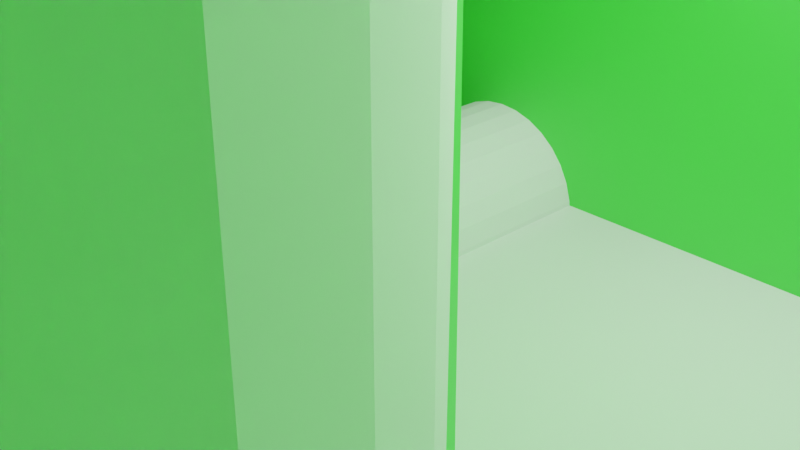 # Source: blend.blend  (saved by Blender 2.81.16; exported with 4.5.12 LTS)
import bpy
from mathutils import Matrix  # noqa: F401  (used for matrix-valued properties, if any)

bpy.ops.wm.read_factory_settings(use_empty=True)
scene = bpy.context.scene
scene.name = 'Scene'

# ---- collections
col_collection = bpy.data.collections.new('Collection'); scene.collection.children.link(col_collection)

# ---- materials (node trees are filled in below, after node groups)
mat_material_002 = bpy.data.materials.new('Material.002')
mat_material_002.use_transparent_shadow = False
mat_material_002.diffuse_color = (0.1277, 0.8, 0.2034, 1.0)
mat_material_001 = bpy.data.materials.new('Material.001')
mat_material_001.use_transparent_shadow = False
mat_material_001.diffuse_color = (0.3248, 0.8, 0.2794, 1.0)

# ---- material node trees
mat_material_002.use_nodes = True; mat_material_002.node_tree.nodes.clear()
_N = mat_material_002.node_tree.nodes; _L = mat_material_002.node_tree.links
n0 = _N.new('ShaderNodeOutputMaterial'); n0.name = 'Material Output'; n0.location = (300, 300)
n1 = _N.new('ShaderNodeBsdfPrincipled'); n1.name = 'Principled BSDF'; n1.location = (10, 300)
n1.distribution = 'GGX'
n1.subsurface_method = 'BURLEY'
n1.inputs[3].default_value = 1.45
n1.inputs[27].default_value = (0.0, 0.0, 0.0, 1.0)
n1.inputs[28].default_value = 1.0
_L.new(n1.outputs[0], n0.inputs[0])
n0.is_active_output = True
mat_material_001.use_nodes = True; mat_material_001.node_tree.nodes.clear()
_N = mat_material_001.node_tree.nodes; _L = mat_material_001.node_tree.links
n0 = _N.new('ShaderNodeOutputMaterial'); n0.name = 'Material Output'; n0.location = (300, 300)
n1 = _N.new('ShaderNodeBsdfPrincipled'); n1.name = 'Principled BSDF'; n1.location = (10, 300)
n1.distribution = 'GGX'
n1.subsurface_method = 'BURLEY'
n1.inputs[0].default_value = (0.1412, 0.8, 0.1315, 1.0)
n1.inputs[3].default_value = 1.45
n1.inputs[27].default_value = (0.0, 0.0, 0.0, 1.0)
n1.inputs[28].default_value = 1.0
_L.new(n1.outputs[0], n0.inputs[0])
n0.is_active_output = True

# ---- world
world_world = bpy.data.worlds.new('World'); scene.world = world_world
world_world.use_nodes = True; world_world.node_tree.nodes.clear()
_N = world_world.node_tree.nodes; _L = world_world.node_tree.links
n0 = _N.new('ShaderNodeOutputWorld'); n0.name = 'World Output'; n0.location = (300, 300)
n1 = _N.new('ShaderNodeBackground'); n1.name = 'Background'; n1.location = (10, 300)
n1.inputs[0].default_value = (0.05088, 0.05088, 0.05088, 1.0)
_L.new(n1.outputs[0], n0.inputs[0])
n0.is_active_output = True
world_world.color = (0.05088, 0.05088, 0.05088)
world_world.use_sun_shadow = False
world_world.sun_shadow_jitter_overblur = 0.0

# ---- cameras
cam_camera = bpy.data.cameras.new('Camera')
cam_camera.clip_end = 100.0
cam_camera.ortho_scale = 7.314

# ---- lights
light_light = bpy.data.lights.new('Light', 'POINT')
light_light.transmission_factor = 0.0
light_light.energy = 1000.0
light_light.shadow_soft_size = 0.1
light_light.shadow_maximum_resolution = 0.006
light_light.use_absolute_resolution = True

# ---- meshes
me_cylinder = bpy.data.meshes.new('Cylinder')
me_cylinder.from_pydata([(-8.033e-08, 2.5, -1.0), (-8.033e-08, 2.5, 1.0), (0.4877, 2.452, -1.0), (0.4877, 2.452, 1.0), (0.9567, 2.31, -1.0), (0.9567, 2.31, 1.0), (1.389, 2.079, -1.0), (1.389, 2.079, 1.0), (1.768, 1.768, -1.0), (1.768, 1.768, 1.0), (2.079, 1.389, -1.0), (2.079, 1.389, 1.0), (2.31, 0.9567, -1.0), (2.31, 0.9567, 1.0), (2.452, 0.4877, -1.0), (2.452, 0.4877, 1.0), (2.5, -1.242e-06, -1.0), (2.5, -1.242e-06, 1.0), (2.452, -0.4877, -1.0), (2.452, -0.4877, 1.0), (2.31, -0.9567, -1.0), (2.31, -0.9567, 1.0), (2.079, -1.389, -1.0), (2.079, -1.389, 1.0), (1.768, -1.768, -1.0), (1.768, -1.768, 1.0), (1.389, -2.079, -1.0), (1.389, -2.079, 1.0), (0.9567, -2.31, -1.0), (0.9567, -2.31, 1.0), (0.4877, -2.452, -1.0), (0.4877, -2.452, 1.0), (-8.949e-07, -2.5, -1.0), (-8.949e-07, -2.5, 1.0), (-0.4877, -2.452, -1.0), (-0.4877, -2.452, 1.0), (-0.9567, -2.31, -1.0), (-0.9567, -2.31, 1.0), (-1.389, -2.079, -1.0), (-1.389, -2.079, 1.0), (-1.768, -1.768, -1.0), (-1.768, -1.768, 1.0), (-2.079, -1.389, -1.0), (-2.079, -1.389, 1.0), (-2.31, -0.9567, -1.0), (-2.31, -0.9567, 1.0), (-2.452, -0.4877, -1.0), (-2.452, -0.4877, 1.0), (-2.5, 9.835e-07, -1.0), (-2.5, 9.835e-07, 1.0), (-2.452, 0.4877, -1.0), (-2.452, 0.4877, 1.0), (-2.31, 0.9567, -1.0), (-2.31, 0.9567, 1.0), (-2.079, 1.389, -1.0), (-2.079, 1.389, 1.0), (-1.768, 1.768, -1.0), (-1.768, 1.768, 1.0), (-1.389, 2.079, -1.0), (-1.389, 2.079, 1.0), (-0.9567, 2.31, -1.0), (-0.9567, 2.31, 1.0), (-0.4877, 2.452, -1.0), (-0.4877, 2.452, 1.0), (3.031e-06, 4.75, -1.35), (0.9267, 4.659, -1.35), (1.818, 4.388, -1.35), (2.639, 3.949, -1.35), (3.359, 3.359, -1.35), (3.949, 2.639, -1.35), (4.388, 1.818, -1.35), (4.659, 0.9267, -1.35), (4.75, 2.36e-07, -1.35), (4.659, -0.9267, -1.35), (4.388, -1.818, -1.35), (3.949, -2.639, -1.35), (3.359, -3.359, -1.35), (2.639, -3.949, -1.35), (1.818, -4.388, -1.35), (0.9267, -4.659, -1.35), (1.483e-06, -4.75, -1.35), (-0.9267, -4.659, -1.35), (-1.818, -4.388, -1.35), (-2.639, -3.949, -1.35), (-3.359, -3.359, -1.35), (-3.949, -2.639, -1.35), (-4.388, -1.818, -1.35), (-4.659, -0.9267, -1.35), (-4.75, 4.464e-06, -1.35), (-4.659, 0.9267, -1.35), (-4.388, 1.818, -1.35), (-3.949, 2.639, -1.35), (-3.359, 3.359, -1.35), (-2.639, 3.949, -1.35), (-1.818, 4.388, -1.35), (-0.9267, 4.659, -1.35), (-3.015e-06, 4.75, -3.937), (0.9267, 4.659, -3.937), (1.818, 4.388, -3.937), (2.639, 3.949, -3.937), (3.359, 3.359, -3.937), (3.949, 2.639, -3.937), (4.388, 1.818, -3.937), (4.659, 0.9267, -3.937), (4.75, 2.36e-07, -3.937), (4.659, -0.9267, -3.937), (4.388, -1.818, -3.937), (3.949, -2.639, -3.937), (3.359, -3.359, -3.937), (2.639, -3.949, -3.937), (1.818, -4.388, -3.937), (0.9267, -4.659, -3.937), (-4.563e-06, -4.75, -3.937), (-0.9267, -4.659, -3.937), (-1.818, -4.388, -3.937), (-2.639, -3.949, -3.937), (-3.359, -3.359, -3.937), (-3.949, -2.639, -3.937), (-4.388, -1.818, -3.937), (-4.659, -0.9267, -3.937), (-4.75, 4.464e-06, -3.937), (-4.659, 0.9267, -3.937), (-4.388, 1.818, -3.937), (-3.949, 2.639, -3.937), (-3.359, 3.359, -3.937), (-2.639, 3.949, -3.937), (-1.818, 4.388, -3.937), (-0.9267, 4.659, -3.937)], [], [(0, 1, 3, 2), (2, 3, 5, 4), (4, 5, 7, 6), (6, 7, 9, 8), (8, 9, 11, 10), (10, 11, 13, 12), (12, 13, 15, 14), (14, 15, 17, 16), (16, 17, 19, 18), (18, 19, 21, 20), (20, 21, 23, 22), (22, 23, 25, 24), (24, 25, 27, 26), (26, 27, 29, 28), (28, 29, 31, 30), (30, 31, 33, 32), (32, 33, 35, 34), (34, 35, 37, 36), (36, 37, 39, 38), (38, 39, 41, 40), (40, 41, 43, 42), (42, 43, 45, 44), (44, 45, 47, 46), (46, 47, 49, 48), (48, 49, 51, 50), (50, 51, 53, 52), (52, 53, 55, 54), (54, 55, 57, 56), (56, 57, 59, 58), (58, 59, 61, 60), (3, 1, 63, 61, 59, 57, 55, 53, 51, 49, 47, 45, 43, 41, 39, 37, 35, 33, 31, 29, 27, 25, 23, 21, 19, 17, 15, 13, 11, 9, 7, 5), (60, 61, 63, 62), (62, 63, 1, 0), (8, 10, 69, 68), (88, 89, 121, 120), (26, 28, 78, 77), (44, 46, 87, 86), (0, 2, 65, 64), (62, 0, 64, 95), (18, 20, 74, 73), (36, 38, 83, 82), (54, 56, 92, 91), (10, 12, 70, 69), (28, 30, 79, 78), (46, 48, 88, 87), (2, 4, 66, 65), (20, 22, 75, 74), (38, 40, 84, 83), (56, 58, 93, 92), (12, 14, 71, 70), (30, 32, 80, 79), (48, 50, 89, 88), (4, 6, 67, 66), (22, 24, 76, 75), (40, 42, 85, 84), (58, 60, 94, 93), (14, 16, 72, 71), (32, 34, 81, 80), (50, 52, 90, 89), (6, 8, 68, 67), (24, 26, 77, 76), (42, 44, 86, 85), (60, 62, 95, 94), (16, 18, 73, 72), (34, 36, 82, 81), (52, 54, 91, 90), (96, 97, 98, 99, 100, 101, 102, 103, 104, 105, 106, 107, 108, 109, 110, 111, 112, 113, 114, 115, 116, 117, 118, 119, 120, 121, 122, 123, 124, 125, 126, 127), (75, 76, 108, 107), (89, 90, 122, 121), (76, 77, 109, 108), (90, 91, 123, 122), (77, 78, 110, 109), (64, 65, 97, 96), (91, 92, 124, 123), (78, 79, 111, 110), (65, 66, 98, 97), (92, 93, 125, 124), (79, 80, 112, 111), (66, 67, 99, 98), (93, 94, 126, 125), (80, 81, 113, 112), (67, 68, 100, 99), (94, 95, 127, 126), (81, 82, 114, 113), (68, 69, 101, 100), (95, 64, 96, 127), (82, 83, 115, 114), (69, 70, 102, 101), (83, 84, 116, 115), (70, 71, 103, 102), (84, 85, 117, 116), (71, 72, 104, 103), (85, 86, 118, 117), (72, 73, 105, 104), (86, 87, 119, 118), (73, 74, 106, 105), (87, 88, 120, 119), (74, 75, 107, 106)])
_uv = me_cylinder.uv_layers.new(name='UVMap')
_uv.uv.foreach_set('vector', [1.0, 0.5, 1.0, 1.0, 0.9688, 1.0, 0.9688, 0.5, 0.9688, 0.5, 0.9688, 1.0, 0.9375, 1.0, 0.9375, 0.5, 0.9375, 0.5, 0.9375, 1.0, 0.9062, 1.0, 0.9062, 0.5, 0.9062, 0.5, 0.9062, 1.0, 0.875, 1.0, 0.875, 0.5, 0.875, 0.5, 0.875, 1.0, 0.8438, 1.0, 0.8438, 0.5, 0.8438, 0.5, 0.8438, 1.0, 0.8125, 1.0, 0.8125, 0.5, 0.8125, 0.5, 0.8125, 1.0, 0.7812, 1.0, 0.7812, 0.5, 0.7812, 0.5, 0.7812, 1.0, 0.75, 1.0, 0.75, 0.5, 0.75, 0.5, 0.75, 1.0, 0.7188, 1.0, 0.7188, 0.5, 0.7188, 0.5, 0.7188, 1.0, 0.6875, 1.0, 0.6875, 0.5, 0.6875, 0.5, 0.6875, 1.0, 0.6562, 1.0, 0.6562, 0.5, 0.6562, 0.5, 0.6562, 1.0, 0.625, 1.0, 0.625, 0.5, 0.625, 0.5, 0.625, 1.0, 0.5938, 1.0, 0.5938, 0.5, 0.5938, 0.5, 0.5938, 1.0, 0.5625, 1.0, 0.5625, 0.5, 0.5625, 0.5, 0.5625, 1.0, 0.5312, 1.0, 0.5312, 0.5, 0.5312, 0.5, 0.5312, 1.0, 0.5, 1.0, 0.5, 0.5, 0.5, 0.5, 0.5, 1.0, 0.4688, 1.0, 0.4688, 0.5, 0.4688, 0.5, 0.4688, 1.0, 0.4375, 1.0, 0.4375, 0.5, 0.4375, 0.5, 0.4375, 1.0, 0.4062, 1.0, 0.4062, 0.5, 0.4062, 0.5, 0.4062, 1.0, 0.375, 1.0, 0.375, 0.5, 0.375, 0.5, 0.375, 1.0, 0.3438, 1.0, 0.3438, 0.5, 0.3438, 0.5, 0.3438, 1.0, 0.3125, 1.0, 0.3125, 0.5, 0.3125, 0.5, 0.3125, 1.0, 0.2812, 1.0, 0.2812, 0.5, 0.2812, 0.5, 0.2812, 1.0, 0.25, 1.0, 0.25, 0.5, 0.25, 0.5, 0.25, 1.0, 0.2188, 1.0, 0.2188, 0.5, 0.2188, 0.5, 0.2188, 1.0, 0.1875, 1.0, 0.1875, 0.5, 0.1875, 0.5, 0.1875, 1.0, 0.1562, 1.0, 0.1562, 0.5, 0.1562, 0.5, 0.1562, 1.0, 0.125, 1.0, 0.125, 0.5, 0.125, 0.5, 0.125, 1.0, 0.09375, 1.0, 0.09375, 0.5, 0.09375, 0.5, 0.09375, 1.0, 0.0625, 1.0, 0.0625, 0.5, 0.2968, 0.4854, 0.25, 0.49, 0.2032, 0.4854, 0.1582, 0.4717, 0.1167, 0.4496, 0.08029, 0.4197, 0.05045, 0.3833, 0.02827, 0.3418, 0.01461, 0.2968, 0.01, 0.25, 0.01461, 0.2032, 0.02827, 0.1582, 0.05045, 0.1167, 0.08029, 0.08029, 0.1167, 0.05045, 0.1582, 0.02827, 0.2032, 0.01461, 0.25, 0.01, 0.2968, 0.01461, 0.3418, 0.02827, 0.3833, 0.05045, 0.4197, 0.08029, 0.4496, 0.1167, 0.4717, 0.1582, 0.4854, 0.2032, 0.49, 0.25, 0.4854, 0.2968, 0.4717, 0.3418, 0.4496, 0.3833, 0.4197, 0.4197, 0.3833, 0.4496, 0.3418, 0.4717, 0.0625, 0.5, 0.0625, 1.0, 0.03125, 1.0, 0.03125, 0.5, 0.03125, 0.5, 0.03125, 1.0, 0.0, 1.0, 0.0, 0.5, 0.875, 0.5, 0.8438, 0.5, 0.8438, 0.5, 0.875, 0.5, 0.25, 0.5, 0.2188, 0.5, 0.2188, 0.5, 0.25, 0.5, 0.5938, 0.5, 0.5625, 0.5, 0.5625, 0.5, 0.5938, 0.5, 0.3125, 0.5, 0.2812, 0.5, 0.2812, 0.5, 0.3125, 0.5, 1.0, 0.5, 0.9688, 0.5, 0.9688, 0.5, 1.0, 0.5, 0.03125, 0.5, 0.0, 0.5, 0.0, 0.5, 0.03125, 0.5, 0.7188, 0.5, 0.6875, 0.5, 0.6875, 0.5, 0.7188, 0.5, 0.4375, 0.5, 0.4062, 0.5, 0.4062, 0.5, 0.4375, 0.5, 0.1562, 0.5, 0.125, 0.5, 0.125, 0.5, 0.1562, 0.5, 0.8438, 0.5, 0.8125, 0.5, 0.8125, 0.5, 0.8438, 0.5, 0.5625, 0.5, 0.5312, 0.5, 0.5312, 0.5, 0.5625, 0.5, 0.2812, 0.5, 0.25, 0.5, 0.25, 0.5, 0.2812, 0.5, 0.9688, 0.5, 0.9375, 0.5, 0.9375, 0.5, 0.9688, 0.5, 0.6875, 0.5, 0.6562, 0.5, 0.6562, 0.5, 0.6875, 0.5, 0.4062, 0.5, 0.375, 0.5, 0.375, 0.5, 0.4062, 0.5, 0.125, 0.5, 0.09375, 0.5, 0.09375, 0.5, 0.125, 0.5, 0.8125, 0.5, 0.7812, 0.5, 0.7812, 0.5, 0.8125, 0.5, 0.5312, 0.5, 0.5, 0.5, 0.5, 0.5, 0.5312, 0.5, 0.25, 0.5, 0.2188, 0.5, 0.2188, 0.5, 0.25, 0.5, 0.9375, 0.5, 0.9062, 0.5, 0.9062, 0.5, 0.9375, 0.5, 0.6562, 0.5, 0.625, 0.5, 0.625, 0.5, 0.6562, 0.5, 0.375, 0.5, 0.3438, 0.5, 0.3438, 0.5, 0.375, 0.5, 0.09375, 0.5, 0.0625, 0.5, 0.0625, 0.5, 0.09375, 0.5, 0.7812, 0.5, 0.75, 0.5, 0.75, 0.5, 0.7812, 0.5, 0.5, 0.5, 0.4688, 0.5, 0.4688, 0.5, 0.5, 0.5, 0.2188, 0.5, 0.1875, 0.5, 0.1875, 0.5, 0.2188, 0.5, 0.9062, 0.5, 0.875, 0.5, 0.875, 0.5, 0.9062, 0.5, 0.625, 0.5, 0.5938, 0.5, 0.5938, 0.5, 0.625, 0.5, 0.3438, 0.5, 0.3125, 0.5, 0.3125, 0.5, 0.3438, 0.5, 0.0625, 0.5, 0.03125, 0.5, 0.03125, 0.5, 0.0625, 0.5, 0.75, 0.5, 0.7188, 0.5, 0.7188, 0.5, 0.75, 0.5, 0.4688, 0.5, 0.4375, 0.5, 0.4375, 0.5, 0.4688, 0.5, 0.1875, 0.5, 0.1562, 0.5, 0.1562, 0.5, 0.1875, 0.5, 0.75, 0.49, 0.7968, 0.4854, 0.8418, 0.4717, 0.8833, 0.4496, 0.9197, 0.4197, 0.9496, 0.3833, 0.9717, 0.3418, 0.9854, 0.2968, 0.99, 0.25, 0.9854, 0.2032, 0.9717, 0.1582, 0.9496, 0.1167, 0.9197, 0.08029, 0.8833, 0.05045, 0.8418, 0.02827, 0.7968, 0.01461, 0.75, 0.01, 0.7032, 0.01461, 0.6582, 0.02827, 0.6167, 0.05045, 0.5803, 0.08029, 0.5504, 0.1167, 0.5283, 0.1582, 0.5146, 0.2032, 0.51, 0.25, 0.5146, 0.2968, 0.5283, 0.3418, 0.5504, 0.3833, 0.5803, 0.4197, 0.6167, 0.4496, 0.6582, 0.4717, 0.7032, 0.4854, 0.6562, 0.5, 0.625, 0.5, 0.625, 0.5, 0.6562, 0.5, 0.2188, 0.5, 0.1875, 0.5, 0.1875, 0.5, 0.2188, 0.5, 0.625, 0.5, 0.5938, 0.5, 0.5938, 0.5, 0.625, 0.5, 0.1875, 0.5, 0.1562, 0.5, 0.1562, 0.5, 0.1875, 0.5, 0.5938, 0.5, 0.5625, 0.5, 0.5625, 0.5, 0.5938, 0.5, 1.0, 0.5, 0.9688, 0.5, 0.9688, 0.5, 1.0, 0.5, 0.1562, 0.5, 0.125, 0.5, 0.125, 0.5, 0.1562, 0.5, 0.5625, 0.5, 0.5312, 0.5, 0.5312, 0.5, 0.5625, 0.5, 0.9688, 0.5, 0.9375, 0.5, 0.9375, 0.5, 0.9688, 0.5, 0.125, 0.5, 0.09375, 0.5, 0.09375, 0.5, 0.125, 0.5, 0.5312, 0.5, 0.5, 0.5, 0.5, 0.5, 0.5312, 0.5, 0.9375, 0.5, 0.9062, 0.5, 0.9062, 0.5, 0.9375, 0.5, 0.09375, 0.5, 0.0625, 0.5, 0.0625, 0.5, 0.09375, 0.5, 0.5, 0.5, 0.4688, 0.5, 0.4688, 0.5, 0.5, 0.5, 0.9062, 0.5, 0.875, 0.5, 0.875, 0.5, 0.9062, 0.5, 0.0625, 0.5, 0.03125, 0.5, 0.03125, 0.5, 0.0625, 0.5, 0.4688, 0.5, 0.4375, 0.5, 0.4375, 0.5, 0.4688, 0.5, 0.875, 0.5, 0.8438, 0.5, 0.8438, 0.5, 0.875, 0.5, 0.03125, 0.5, 0.0, 0.5, 0.0, 0.5, 0.03125, 0.5, 0.4375, 0.5, 0.4062, 0.5, 0.4062, 0.5, 0.4375, 0.5, 0.8438, 0.5, 0.8125, 0.5, 0.8125, 0.5, 0.8438, 0.5, 0.4062, 0.5, 0.375, 0.5, 0.375, 0.5, 0.4062, 0.5, 0.8125, 0.5, 0.7812, 0.5, 0.7812, 0.5, 0.8125, 0.5, 0.375, 0.5, 0.3438, 0.5, 0.3438, 0.5, 0.375, 0.5, 0.7812, 0.5, 0.75, 0.5, 0.75, 0.5, 0.7812, 0.5, 0.3438, 0.5, 0.3125, 0.5, 0.3125, 0.5, 0.3438, 0.5, 0.75, 0.5, 0.7188, 0.5, 0.7188, 0.5, 0.75, 0.5, 0.3125, 0.5, 0.2812, 0.5, 0.2812, 0.5, 0.3125, 0.5, 0.7188, 0.5, 0.6875, 0.5, 0.6875, 0.5, 0.7188, 0.5, 0.2812, 0.5, 0.25, 0.5, 0.25, 0.5, 0.2812, 0.5, 0.6875, 0.5, 0.6562, 0.5, 0.6562, 0.5, 0.6875, 0.5])
me_cylinder.use_remesh_fix_poles = True
me_cylinder.use_remesh_preserve_attributes = False
me_cylinder.use_mirror_vertex_groups = False
me_cylinder.update()
me_cylinder_001 = bpy.data.meshes.new('Cylinder.001')
me_cylinder_001.from_pydata([(0.0, 1.0, -10.0), (0.0, 1.0, 10.0), (0.1951, 0.9808, -10.0), (0.1951, 0.9808, 10.0), (0.3827, 0.9239, -10.0), (0.3827, 0.9239, 10.0), (0.5556, 0.8315, -10.0), (0.5556, 0.8315, 10.0), (0.7071, 0.7071, -10.0), (0.7071, 0.7071, 10.0), (0.8315, 0.5556, -10.0), (0.8315, 0.5556, 10.0), (0.9239, 0.3827, -10.0), (0.9239, 0.3827, 10.0), (0.9808, 0.1951, -10.0), (0.9808, 0.1951, 10.0), (1.0, 7.55e-08, -10.0), (1.0, 7.55e-08, 10.0), (0.9808, -0.1951, -10.0), (0.9808, -0.1951, 10.0), (0.9239, -0.3827, -10.0), (0.9239, -0.3827, 10.0), (0.8315, -0.5556, -10.0), (0.8315, -0.5556, 10.0), (0.7071, -0.7071, -10.0), (0.7071, -0.7071, 10.0), (0.5556, -0.8315, -10.0), (0.5556, -0.8315, 10.0), (0.3827, -0.9239, -10.0), (0.3827, -0.9239, 10.0), (0.1951, -0.9808, -10.0), (0.1951, -0.9808, 10.0), (-3.258e-07, -1.0, -10.0), (-3.258e-07, -1.0, 10.0), (-0.1951, -0.9808, -10.0), (-0.1951, -0.9808, 10.0), (-0.3827, -0.9239, -10.0), (-0.3827, -0.9239, 10.0), (-0.5556, -0.8315, -10.0), (-0.5556, -0.8315, 10.0), (-0.7071, -0.7071, -10.0), (-0.7071, -0.7071, 10.0), (-0.8315, -0.5556, -10.0), (-0.8315, -0.5556, 10.0), (-0.9239, -0.3827, -10.0), (-0.9239, -0.3827, 10.0), (-0.9808, -0.1951, -10.0), (-0.9808, -0.1951, 10.0), (-1.0, 9.656e-07, -10.0), (-1.0, 9.656e-07, 10.0), (-0.9808, 0.1951, -10.0), (-0.9808, 0.1951, 10.0), (-0.9239, 0.3827, -10.0), (-0.9239, 0.3827, 10.0), (-0.8315, 0.5556, -10.0), (-0.8315, 0.5556, 10.0), (-0.7071, 0.7071, -10.0), (-0.7071, 0.7071, 10.0), (-0.5556, 0.8315, -10.0), (-0.5556, 0.8315, 10.0), (-0.3827, 0.9239, -10.0), (-0.3827, 0.9239, 10.0), (-0.1951, 0.9808, -10.0), (-0.1951, 0.9808, 10.0)], [], [(0, 1, 3, 2), (2, 3, 5, 4), (4, 5, 7, 6), (6, 7, 9, 8), (8, 9, 11, 10), (10, 11, 13, 12), (12, 13, 15, 14), (14, 15, 17, 16), (16, 17, 19, 18), (18, 19, 21, 20), (20, 21, 23, 22), (22, 23, 25, 24), (24, 25, 27, 26), (26, 27, 29, 28), (28, 29, 31, 30), (30, 31, 33, 32), (32, 33, 35, 34), (34, 35, 37, 36), (36, 37, 39, 38), (38, 39, 41, 40), (40, 41, 43, 42), (42, 43, 45, 44), (44, 45, 47, 46), (46, 47, 49, 48), (48, 49, 51, 50), (50, 51, 53, 52), (52, 53, 55, 54), (54, 55, 57, 56), (56, 57, 59, 58), (58, 59, 61, 60), (3, 1, 63, 61, 59, 57, 55, 53, 51, 49, 47, 45, 43, 41, 39, 37, 35, 33, 31, 29, 27, 25, 23, 21, 19, 17, 15, 13, 11, 9, 7, 5), (60, 61, 63, 62), (62, 63, 1, 0), (0, 2, 4, 6, 8, 10, 12, 14, 16, 18, 20, 22, 24, 26, 28, 30, 32, 34, 36, 38, 40, 42, 44, 46, 48, 50, 52, 54, 56, 58, 60, 62)])
_uv = me_cylinder_001.uv_layers.new(name='UVMap')
_uv.uv.foreach_set('vector', [1.0, 0.5, 1.0, 1.0, 0.9688, 1.0, 0.9688, 0.5, 0.9688, 0.5, 0.9688, 1.0, 0.9375, 1.0, 0.9375, 0.5, 0.9375, 0.5, 0.9375, 1.0, 0.9062, 1.0, 0.9062, 0.5, 0.9062, 0.5, 0.9062, 1.0, 0.875, 1.0, 0.875, 0.5, 0.875, 0.5, 0.875, 1.0, 0.8438, 1.0, 0.8438, 0.5, 0.8438, 0.5, 0.8438, 1.0, 0.8125, 1.0, 0.8125, 0.5, 0.8125, 0.5, 0.8125, 1.0, 0.7812, 1.0, 0.7812, 0.5, 0.7812, 0.5, 0.7812, 1.0, 0.75, 1.0, 0.75, 0.5, 0.75, 0.5, 0.75, 1.0, 0.7188, 1.0, 0.7188, 0.5, 0.7188, 0.5, 0.7188, 1.0, 0.6875, 1.0, 0.6875, 0.5, 0.6875, 0.5, 0.6875, 1.0, 0.6562, 1.0, 0.6562, 0.5, 0.6562, 0.5, 0.6562, 1.0, 0.625, 1.0, 0.625, 0.5, 0.625, 0.5, 0.625, 1.0, 0.5938, 1.0, 0.5938, 0.5, 0.5938, 0.5, 0.5938, 1.0, 0.5625, 1.0, 0.5625, 0.5, 0.5625, 0.5, 0.5625, 1.0, 0.5312, 1.0, 0.5312, 0.5, 0.5312, 0.5, 0.5312, 1.0, 0.5, 1.0, 0.5, 0.5, 0.5, 0.5, 0.5, 1.0, 0.4688, 1.0, 0.4688, 0.5, 0.4688, 0.5, 0.4688, 1.0, 0.4375, 1.0, 0.4375, 0.5, 0.4375, 0.5, 0.4375, 1.0, 0.4062, 1.0, 0.4062, 0.5, 0.4062, 0.5, 0.4062, 1.0, 0.375, 1.0, 0.375, 0.5, 0.375, 0.5, 0.375, 1.0, 0.3438, 1.0, 0.3438, 0.5, 0.3438, 0.5, 0.3438, 1.0, 0.3125, 1.0, 0.3125, 0.5, 0.3125, 0.5, 0.3125, 1.0, 0.2812, 1.0, 0.2812, 0.5, 0.2812, 0.5, 0.2812, 1.0, 0.25, 1.0, 0.25, 0.5, 0.25, 0.5, 0.25, 1.0, 0.2188, 1.0, 0.2188, 0.5, 0.2188, 0.5, 0.2188, 1.0, 0.1875, 1.0, 0.1875, 0.5, 0.1875, 0.5, 0.1875, 1.0, 0.1562, 1.0, 0.1562, 0.5, 0.1562, 0.5, 0.1562, 1.0, 0.125, 1.0, 0.125, 0.5, 0.125, 0.5, 0.125, 1.0, 0.09375, 1.0, 0.09375, 0.5, 0.09375, 0.5, 0.09375, 1.0, 0.0625, 1.0, 0.0625, 0.5, 0.2968, 0.4854, 0.25, 0.49, 0.2032, 0.4854, 0.1582, 0.4717, 0.1167, 0.4496, 0.08029, 0.4197, 0.05045, 0.3833, 0.02827, 0.3418, 0.01461, 0.2968, 0.01, 0.25, 0.01461, 0.2032, 0.02827, 0.1582, 0.05045, 0.1167, 0.08029, 0.08029, 0.1167, 0.05045, 0.1582, 0.02827, 0.2032, 0.01461, 0.25, 0.01, 0.2968, 0.01461, 0.3418, 0.02827, 0.3833, 0.05045, 0.4197, 0.08029, 0.4496, 0.1167, 0.4717, 0.1582, 0.4854, 0.2032, 0.49, 0.25, 0.4854, 0.2968, 0.4717, 0.3418, 0.4496, 0.3833, 0.4197, 0.4197, 0.3833, 0.4496, 0.3418, 0.4717, 0.0625, 0.5, 0.0625, 1.0, 0.03125, 1.0, 0.03125, 0.5, 0.03125, 0.5, 0.03125, 1.0, 0.0, 1.0, 0.0, 0.5, 0.75, 0.49, 0.7968, 0.4854, 0.8418, 0.4717, 0.8833, 0.4496, 0.9197, 0.4197, 0.9496, 0.3833, 0.9717, 0.3418, 0.9854, 0.2968, 0.99, 0.25, 0.9854, 0.2032, 0.9717, 0.1582, 0.9496, 0.1167, 0.9197, 0.08029, 0.8833, 0.05045, 0.8418, 0.02827, 0.7968, 0.01461, 0.75, 0.01, 0.7032, 0.01461, 0.6582, 0.02827, 0.6167, 0.05045, 0.5803, 0.08029, 0.5504, 0.1167, 0.5283, 0.1582, 0.5146, 0.2032, 0.51, 0.25, 0.5146, 0.2968, 0.5283, 0.3418, 0.5504, 0.3833, 0.5803, 0.4197, 0.6167, 0.4496, 0.6582, 0.4717, 0.7032, 0.4854])
me_cylinder_001.use_remesh_fix_poles = True
me_cylinder_001.use_remesh_preserve_attributes = False
me_cylinder_001.use_mirror_vertex_groups = False
me_cylinder_001.update()
me_cube_002 = bpy.data.meshes.new('Cube.002')
me_cube_002.from_pydata([(-2.782e-06, -20.0, -70.0), (-2.782e-06, -20.0, 2.782e-06), (-2.782e-06, 20.0, -70.0), (-2.782e-06, 20.0, 2.782e-06), (69.37, -20.0, -16.53), (70.0, -20.0, 2.782e-06), (69.37, 20.0, -16.53), (70.0, 20.0, 2.782e-06)], [], [(0, 1, 3, 2), (2, 3, 7, 6), (6, 7, 5, 4), (4, 5, 1, 0), (2, 6, 4, 0), (7, 3, 1, 5)])
_uv = me_cube_002.uv_layers.new(name='UVMap')
_uv.uv.foreach_set('vector', [0.375, 0.0, 0.625, 0.0, 0.625, 0.25, 0.375, 0.25, 0.375, 0.25, 0.625, 0.25, 0.625, 0.5, 0.375, 0.5, 0.375, 0.5, 0.625, 0.5, 0.625, 0.75, 0.375, 0.75, 0.375, 0.75, 0.625, 0.75, 0.625, 1.0, 0.375, 1.0, 0.125, 0.5, 0.375, 0.5, 0.375, 0.75, 0.125, 0.75, 0.625, 0.5, 0.875, 0.5, 0.875, 0.75, 0.625, 0.75])
me_cube_002.materials.append(mat_material_002)
me_cube_002.use_remesh_fix_poles = True
me_cube_002.use_remesh_preserve_attributes = False
me_cube_002.use_mirror_vertex_groups = False
me_cube_002.update()
me_cylinder_002 = bpy.data.meshes.new('Cylinder.002')
me_cylinder_002.from_pydata([(0.0, 1.033, -10.0), (0.0, 1.033, 10.0), (0.1951, 1.014, -10.0), (0.1951, 1.014, 10.0), (0.3827, 0.9574, -10.0), (0.3827, 0.9574, 10.0), (0.5556, 0.865, -10.0), (0.5556, 0.865, 10.0), (0.7071, 0.7406, -10.0), (0.7071, 0.7406, 10.0), (0.8315, 0.5891, -10.0), (0.8315, 0.5891, 10.0), (0.9239, 0.4162, -10.0), (0.9239, 0.4162, 10.0), (0.9808, 0.2286, -10.0), (0.9808, 0.2286, 10.0), (1.0, 0.0335, -10.0), (1.0, 0.0335, 10.0), (0.9808, -0.1616, -10.0), (0.9808, -0.1616, 10.0), (0.9239, -0.3492, -10.0), (0.9239, -0.3492, 10.0), (0.8315, -0.5221, -10.0), (0.8315, -0.5221, 10.0), (0.7071, -0.6736, -10.0), (0.7071, -0.6736, 10.0), (0.5556, -0.798, -10.0), (0.5556, -0.798, 10.0), (0.3827, -0.8904, -10.0), (0.3827, -0.8904, 10.0), (0.1951, -0.9473, -10.0), (0.1951, -0.9473, 10.0), (-3.258e-07, -0.9665, -10.0), (-3.258e-07, -0.9665, 10.0), (-0.1951, -0.9473, -10.0), (-0.1951, -0.9473, 10.0), (-0.3827, -0.8904, -10.0), (-0.3827, -0.8904, 10.0), (-0.5556, -0.798, -10.0), (-0.5556, -0.798, 10.0), (-0.7071, -0.6736, -10.0), (-0.7071, -0.6736, 10.0), (-0.8315, -0.5221, -10.0), (-0.8315, -0.5221, 10.0), (-0.9239, -0.3492, -10.0), (-0.9239, -0.3492, 10.0), (-0.9808, -0.1616, -10.0), (-0.9808, -0.1616, 10.0), (-1.0, 0.0335, -10.0), (-1.0, 0.0335, 10.0), (-0.9808, 0.2286, -10.0), (-0.9808, 0.2286, 10.0), (-0.9239, 0.4162, -10.0), (-0.9239, 0.4162, 10.0), (-0.8315, 0.5891, -10.0), (-0.8315, 0.5891, 10.0), (-0.7071, 0.7406, -10.0), (-0.7071, 0.7406, 10.0), (-0.5556, 0.865, -10.0), (-0.5556, 0.865, 10.0), (-0.3827, 0.9574, -10.0), (-0.3827, 0.9574, 10.0), (-0.1951, 1.014, -10.0), (-0.1951, 1.014, 10.0)], [], [(0, 1, 3, 2), (2, 3, 5, 4), (4, 5, 7, 6), (6, 7, 9, 8), (8, 9, 11, 10), (10, 11, 13, 12), (12, 13, 15, 14), (14, 15, 17, 16), (16, 17, 19, 18), (18, 19, 21, 20), (20, 21, 23, 22), (22, 23, 25, 24), (24, 25, 27, 26), (26, 27, 29, 28), (28, 29, 31, 30), (30, 31, 33, 32), (32, 33, 35, 34), (34, 35, 37, 36), (36, 37, 39, 38), (38, 39, 41, 40), (40, 41, 43, 42), (42, 43, 45, 44), (44, 45, 47, 46), (46, 47, 49, 48), (48, 49, 51, 50), (50, 51, 53, 52), (52, 53, 55, 54), (54, 55, 57, 56), (56, 57, 59, 58), (58, 59, 61, 60), (3, 1, 63, 61, 59, 57, 55, 53, 51, 49, 47, 45, 43, 41, 39, 37, 35, 33, 31, 29, 27, 25, 23, 21, 19, 17, 15, 13, 11, 9, 7, 5), (60, 61, 63, 62), (62, 63, 1, 0), (0, 2, 4, 6, 8, 10, 12, 14, 16, 18, 20, 22, 24, 26, 28, 30, 32, 34, 36, 38, 40, 42, 44, 46, 48, 50, 52, 54, 56, 58, 60, 62)])
_uv = me_cylinder_002.uv_layers.new(name='UVMap')
_uv.uv.foreach_set('vector', [1.0, 0.5, 1.0, 1.0, 0.9688, 1.0, 0.9688, 0.5, 0.9688, 0.5, 0.9688, 1.0, 0.9375, 1.0, 0.9375, 0.5, 0.9375, 0.5, 0.9375, 1.0, 0.9062, 1.0, 0.9062, 0.5, 0.9062, 0.5, 0.9062, 1.0, 0.875, 1.0, 0.875, 0.5, 0.875, 0.5, 0.875, 1.0, 0.8438, 1.0, 0.8438, 0.5, 0.8438, 0.5, 0.8438, 1.0, 0.8125, 1.0, 0.8125, 0.5, 0.8125, 0.5, 0.8125, 1.0, 0.7812, 1.0, 0.7812, 0.5, 0.7812, 0.5, 0.7812, 1.0, 0.75, 1.0, 0.75, 0.5, 0.75, 0.5, 0.75, 1.0, 0.7188, 1.0, 0.7188, 0.5, 0.7188, 0.5, 0.7188, 1.0, 0.6875, 1.0, 0.6875, 0.5, 0.6875, 0.5, 0.6875, 1.0, 0.6562, 1.0, 0.6562, 0.5, 0.6562, 0.5, 0.6562, 1.0, 0.625, 1.0, 0.625, 0.5, 0.625, 0.5, 0.625, 1.0, 0.5938, 1.0, 0.5938, 0.5, 0.5938, 0.5, 0.5938, 1.0, 0.5625, 1.0, 0.5625, 0.5, 0.5625, 0.5, 0.5625, 1.0, 0.5312, 1.0, 0.5312, 0.5, 0.5312, 0.5, 0.5312, 1.0, 0.5, 1.0, 0.5, 0.5, 0.5, 0.5, 0.5, 1.0, 0.4688, 1.0, 0.4688, 0.5, 0.4688, 0.5, 0.4688, 1.0, 0.4375, 1.0, 0.4375, 0.5, 0.4375, 0.5, 0.4375, 1.0, 0.4062, 1.0, 0.4062, 0.5, 0.4062, 0.5, 0.4062, 1.0, 0.375, 1.0, 0.375, 0.5, 0.375, 0.5, 0.375, 1.0, 0.3438, 1.0, 0.3438, 0.5, 0.3438, 0.5, 0.3438, 1.0, 0.3125, 1.0, 0.3125, 0.5, 0.3125, 0.5, 0.3125, 1.0, 0.2812, 1.0, 0.2812, 0.5, 0.2812, 0.5, 0.2812, 1.0, 0.25, 1.0, 0.25, 0.5, 0.25, 0.5, 0.25, 1.0, 0.2188, 1.0, 0.2188, 0.5, 0.2188, 0.5, 0.2188, 1.0, 0.1875, 1.0, 0.1875, 0.5, 0.1875, 0.5, 0.1875, 1.0, 0.1562, 1.0, 0.1562, 0.5, 0.1562, 0.5, 0.1562, 1.0, 0.125, 1.0, 0.125, 0.5, 0.125, 0.5, 0.125, 1.0, 0.09375, 1.0, 0.09375, 0.5, 0.09375, 0.5, 0.09375, 1.0, 0.0625, 1.0, 0.0625, 0.5, 0.2968, 0.4854, 0.25, 0.49, 0.2032, 0.4854, 0.1582, 0.4717, 0.1167, 0.4496, 0.08029, 0.4197, 0.05045, 0.3833, 0.02827, 0.3418, 0.01461, 0.2968, 0.01, 0.25, 0.01461, 0.2032, 0.02827, 0.1582, 0.05045, 0.1167, 0.08029, 0.08029, 0.1167, 0.05045, 0.1582, 0.02827, 0.2032, 0.01461, 0.25, 0.01, 0.2968, 0.01461, 0.3418, 0.02827, 0.3833, 0.05045, 0.4197, 0.08029, 0.4496, 0.1167, 0.4717, 0.1582, 0.4854, 0.2032, 0.49, 0.25, 0.4854, 0.2968, 0.4717, 0.3418, 0.4496, 0.3833, 0.4197, 0.4197, 0.3833, 0.4496, 0.3418, 0.4717, 0.0625, 0.5, 0.0625, 1.0, 0.03125, 1.0, 0.03125, 0.5, 0.03125, 0.5, 0.03125, 1.0, 0.0, 1.0, 0.0, 0.5, 0.75, 0.49, 0.7968, 0.4854, 0.8418, 0.4717, 0.8833, 0.4496, 0.9197, 0.4197, 0.9496, 0.3833, 0.9717, 0.3418, 0.9854, 0.2968, 0.99, 0.25, 0.9854, 0.2032, 0.9717, 0.1582, 0.9496, 0.1167, 0.9197, 0.08029, 0.8833, 0.05045, 0.8418, 0.02827, 0.7968, 0.01461, 0.75, 0.01, 0.7032, 0.01461, 0.6582, 0.02827, 0.6167, 0.05045, 0.5803, 0.08029, 0.5504, 0.1167, 0.5283, 0.1582, 0.5146, 0.2032, 0.51, 0.25, 0.5146, 0.2968, 0.5283, 0.3418, 0.5504, 0.3833, 0.5803, 0.4197, 0.6167, 0.4496, 0.6582, 0.4717, 0.7032, 0.4854])
me_cylinder_002.use_remesh_fix_poles = True
me_cylinder_002.use_remesh_preserve_attributes = False
me_cylinder_002.use_mirror_vertex_groups = False
me_cylinder_002.update()
me_cylinder_003 = bpy.data.meshes.new('Cylinder.003')
me_cylinder_003.from_pydata([(-2.205e-06, 2.5, -1.0), (-3.517e-06, 2.5, 1.0), (0.4877, 2.452, -1.0), (0.4877, 2.452, 1.0), (0.9567, 2.31, -1.0), (0.9567, 2.31, 1.0), (1.389, 2.079, -1.0), (1.389, 2.079, 1.0), (1.768, 1.768, -1.0), (1.768, 1.768, 1.0), (2.079, 1.389, -1.0), (2.079, 1.389, 1.0), (2.31, 0.9567, -1.0), (2.31, 0.9567, 1.0), (2.452, 0.4877, -1.0), (2.452, 0.4877, 1.0), (2.5, -2.89e-07, -1.0), (2.5, -2.89e-07, 1.0), (2.452, -0.4877, -1.0), (2.452, -0.4877, 1.0), (2.31, -0.9567, -1.0), (2.31, -0.9567, 1.0), (2.079, -1.389, -1.0), (2.079, -1.389, 1.0), (1.768, -1.768, -1.0), (1.768, -1.768, 1.0), (1.389, -2.079, -1.0), (1.389, -2.079, 1.0), (0.9567, -2.31, -1.0), (0.9567, -2.31, 1.0), (0.4877, -2.452, -1.0), (0.4877, -2.452, 1.0), (-3.02e-06, -2.5, -1.0), (-4.331e-06, -2.5, 1.0), (-0.4877, -2.452, -1.0), (-0.4877, -2.452, 1.0), (-0.9567, -2.31, -1.0), (-0.9567, -2.31, 1.0), (-1.389, -2.079, -1.0), (-1.389, -2.079, 1.0), (-1.768, -1.768, -1.0), (-1.768, -1.768, 1.0), (-2.079, -1.389, -1.0), (-2.079, -1.389, 1.0), (-2.31, -0.9567, -1.0), (-2.31, -0.9567, 1.0), (-2.452, -0.4877, -1.0), (-2.452, -0.4877, 1.0), (-2.5, 1.936e-06, -1.0), (-2.5, 1.936e-06, 1.0), (-2.452, 0.4877, -1.0), (-2.452, 0.4877, 1.0), (-2.31, 0.9567, -1.0), (-2.31, 0.9567, 1.0), (-2.079, 1.389, -1.0), (-2.079, 1.389, 1.0), (-1.768, 1.768, -1.0), (-1.768, 1.768, 1.0), (-1.389, 2.079, -1.0), (-1.389, 2.079, 1.0), (-0.9567, 2.31, -1.0), (-0.9567, 2.31, 1.0), (-0.4877, 2.452, -1.0), (-0.4877, 2.452, 1.0), (3.031e-06, 4.75, -1.35), (0.9267, 4.659, -1.35), (1.818, 4.388, -1.35), (2.639, 3.949, -1.35), (3.359, 3.359, -1.35), (3.949, 2.639, -1.35), (4.388, 1.818, -1.35), (4.659, 0.9267, -1.35), (4.75, 2.36e-07, -1.35), (4.659, -0.9267, -1.35), (4.388, -1.818, -1.35), (3.949, -2.639, -1.35), (3.359, -3.359, -1.35), (2.639, -3.949, -1.35), (1.818, -4.388, -1.35), (0.9267, -4.659, -1.35), (1.483e-06, -4.75, -1.35), (-0.9267, -4.659, -1.35), (-1.818, -4.388, -1.35), (-2.639, -3.949, -1.35), (-3.359, -3.359, -1.35), (-3.949, -2.639, -1.35), (-4.388, -1.818, -1.35), (-4.659, -0.9267, -1.35), (-4.75, 4.464e-06, -1.35), (-4.659, 0.9267, -1.35), (-4.388, 1.818, -1.35), (-3.949, 2.639, -1.35), (-3.359, 3.359, -1.35), (-2.639, 3.949, -1.35), (-1.818, 4.388, -1.35), (-0.9267, 4.659, -1.35), (-5.871e-06, 4.75, -10.47), (0.9267, 4.659, -10.47), (1.818, 4.388, -10.47), (2.639, 3.949, -10.47), (3.359, 3.359, -10.47), (3.949, 2.639, -10.47), (4.388, 1.818, -10.47), (4.659, 0.9267, -10.47), (4.75, 2.36e-07, -10.47), (4.659, -0.9267, -10.47), (4.388, -1.818, -10.47), (3.949, -2.639, -10.47), (3.359, -3.359, -10.47), (2.639, -3.949, -10.47), (1.818, -4.388, -10.47), (0.9267, -4.659, -10.47), (-7.419e-06, -4.75, -10.47), (-0.9267, -4.659, -10.47), (-1.818, -4.388, -10.47), (-2.639, -3.949, -10.47), (-3.359, -3.359, -10.47), (-3.949, -2.639, -10.47), (-4.388, -1.818, -10.47), (-4.659, -0.9267, -10.47), (-4.75, 4.464e-06, -10.47), (-4.659, 0.9267, -10.47), (-4.388, 1.818, -10.47), (-3.949, 2.639, -10.47), (-3.359, 3.359, -10.47), (-2.639, 3.949, -10.47), (-1.818, 4.388, -10.47), (-0.9267, 4.659, -10.47)], [], [(0, 1, 3, 2), (2, 3, 5, 4), (4, 5, 7, 6), (6, 7, 9, 8), (8, 9, 11, 10), (10, 11, 13, 12), (12, 13, 15, 14), (14, 15, 17, 16), (16, 17, 19, 18), (18, 19, 21, 20), (20, 21, 23, 22), (22, 23, 25, 24), (24, 25, 27, 26), (26, 27, 29, 28), (28, 29, 31, 30), (30, 31, 33, 32), (32, 33, 35, 34), (34, 35, 37, 36), (36, 37, 39, 38), (38, 39, 41, 40), (40, 41, 43, 42), (42, 43, 45, 44), (44, 45, 47, 46), (46, 47, 49, 48), (48, 49, 51, 50), (50, 51, 53, 52), (52, 53, 55, 54), (54, 55, 57, 56), (56, 57, 59, 58), (58, 59, 61, 60), (3, 1, 63, 61, 59, 57, 55, 53, 51, 49, 47, 45, 43, 41, 39, 37, 35, 33, 31, 29, 27, 25, 23, 21, 19, 17, 15, 13, 11, 9, 7, 5), (60, 61, 63, 62), (62, 63, 1, 0), (8, 10, 69, 68), (88, 89, 121, 120), (26, 28, 78, 77), (44, 46, 87, 86), (0, 2, 65, 64), (62, 0, 64, 95), (18, 20, 74, 73), (36, 38, 83, 82), (54, 56, 92, 91), (10, 12, 70, 69), (28, 30, 79, 78), (46, 48, 88, 87), (2, 4, 66, 65), (20, 22, 75, 74), (38, 40, 84, 83), (56, 58, 93, 92), (12, 14, 71, 70), (30, 32, 80, 79), (48, 50, 89, 88), (4, 6, 67, 66), (22, 24, 76, 75), (40, 42, 85, 84), (58, 60, 94, 93), (14, 16, 72, 71), (32, 34, 81, 80), (50, 52, 90, 89), (6, 8, 68, 67), (24, 26, 77, 76), (42, 44, 86, 85), (60, 62, 95, 94), (16, 18, 73, 72), (34, 36, 82, 81), (52, 54, 91, 90), (96, 97, 98, 99, 100, 101, 102, 103, 104, 105, 106, 107, 108, 109, 110, 111, 112, 113, 114, 115, 116, 117, 118, 119, 120, 121, 122, 123, 124, 125, 126, 127), (75, 76, 108, 107), (89, 90, 122, 121), (76, 77, 109, 108), (90, 91, 123, 122), (77, 78, 110, 109), (64, 65, 97, 96), (91, 92, 124, 123), (78, 79, 111, 110), (65, 66, 98, 97), (92, 93, 125, 124), (79, 80, 112, 111), (66, 67, 99, 98), (93, 94, 126, 125), (80, 81, 113, 112), (67, 68, 100, 99), (94, 95, 127, 126), (81, 82, 114, 113), (68, 69, 101, 100), (95, 64, 96, 127), (82, 83, 115, 114), (69, 70, 102, 101), (83, 84, 116, 115), (70, 71, 103, 102), (84, 85, 117, 116), (71, 72, 104, 103), (85, 86, 118, 117), (72, 73, 105, 104), (86, 87, 119, 118), (73, 74, 106, 105), (87, 88, 120, 119), (74, 75, 107, 106)])
_uv = me_cylinder_003.uv_layers.new(name='UVMap')
_uv.uv.foreach_set('vector', [1.0, 0.5, 1.0, 1.0, 0.9688, 1.0, 0.9688, 0.5, 0.9688, 0.5, 0.9688, 1.0, 0.9375, 1.0, 0.9375, 0.5, 0.9375, 0.5, 0.9375, 1.0, 0.9062, 1.0, 0.9062, 0.5, 0.9062, 0.5, 0.9062, 1.0, 0.875, 1.0, 0.875, 0.5, 0.875, 0.5, 0.875, 1.0, 0.8438, 1.0, 0.8438, 0.5, 0.8438, 0.5, 0.8438, 1.0, 0.8125, 1.0, 0.8125, 0.5, 0.8125, 0.5, 0.8125, 1.0, 0.7812, 1.0, 0.7812, 0.5, 0.7812, 0.5, 0.7812, 1.0, 0.75, 1.0, 0.75, 0.5, 0.75, 0.5, 0.75, 1.0, 0.7188, 1.0, 0.7188, 0.5, 0.7188, 0.5, 0.7188, 1.0, 0.6875, 1.0, 0.6875, 0.5, 0.6875, 0.5, 0.6875, 1.0, 0.6562, 1.0, 0.6562, 0.5, 0.6562, 0.5, 0.6562, 1.0, 0.625, 1.0, 0.625, 0.5, 0.625, 0.5, 0.625, 1.0, 0.5938, 1.0, 0.5938, 0.5, 0.5938, 0.5, 0.5938, 1.0, 0.5625, 1.0, 0.5625, 0.5, 0.5625, 0.5, 0.5625, 1.0, 0.5312, 1.0, 0.5312, 0.5, 0.5312, 0.5, 0.5312, 1.0, 0.5, 1.0, 0.5, 0.5, 0.5, 0.5, 0.5, 1.0, 0.4688, 1.0, 0.4688, 0.5, 0.4688, 0.5, 0.4688, 1.0, 0.4375, 1.0, 0.4375, 0.5, 0.4375, 0.5, 0.4375, 1.0, 0.4062, 1.0, 0.4062, 0.5, 0.4062, 0.5, 0.4062, 1.0, 0.375, 1.0, 0.375, 0.5, 0.375, 0.5, 0.375, 1.0, 0.3438, 1.0, 0.3438, 0.5, 0.3438, 0.5, 0.3438, 1.0, 0.3125, 1.0, 0.3125, 0.5, 0.3125, 0.5, 0.3125, 1.0, 0.2812, 1.0, 0.2812, 0.5, 0.2812, 0.5, 0.2812, 1.0, 0.25, 1.0, 0.25, 0.5, 0.25, 0.5, 0.25, 1.0, 0.2188, 1.0, 0.2188, 0.5, 0.2188, 0.5, 0.2188, 1.0, 0.1875, 1.0, 0.1875, 0.5, 0.1875, 0.5, 0.1875, 1.0, 0.1562, 1.0, 0.1562, 0.5, 0.1562, 0.5, 0.1562, 1.0, 0.125, 1.0, 0.125, 0.5, 0.125, 0.5, 0.125, 1.0, 0.09375, 1.0, 0.09375, 0.5, 0.09375, 0.5, 0.09375, 1.0, 0.0625, 1.0, 0.0625, 0.5, 0.2968, 0.4854, 0.25, 0.49, 0.2032, 0.4854, 0.1582, 0.4717, 0.1167, 0.4496, 0.08029, 0.4197, 0.05045, 0.3833, 0.02827, 0.3418, 0.01461, 0.2968, 0.01, 0.25, 0.01461, 0.2032, 0.02827, 0.1582, 0.05045, 0.1167, 0.08029, 0.08029, 0.1167, 0.05045, 0.1582, 0.02827, 0.2032, 0.01461, 0.25, 0.01, 0.2968, 0.01461, 0.3418, 0.02827, 0.3833, 0.05045, 0.4197, 0.08029, 0.4496, 0.1167, 0.4717, 0.1582, 0.4854, 0.2032, 0.49, 0.25, 0.4854, 0.2968, 0.4717, 0.3418, 0.4496, 0.3833, 0.4197, 0.4197, 0.3833, 0.4496, 0.3418, 0.4717, 0.0625, 0.5, 0.0625, 1.0, 0.03125, 1.0, 0.03125, 0.5, 0.03125, 0.5, 0.03125, 1.0, 0.0, 1.0, 0.0, 0.5, 0.875, 0.5, 0.8438, 0.5, 0.8438, 0.5, 0.875, 0.5, 0.25, 0.5, 0.2188, 0.5, 0.2188, 0.5, 0.25, 0.5, 0.5938, 0.5, 0.5625, 0.5, 0.5625, 0.5, 0.5938, 0.5, 0.3125, 0.5, 0.2812, 0.5, 0.2812, 0.5, 0.3125, 0.5, 1.0, 0.5, 0.9688, 0.5, 0.9688, 0.5, 1.0, 0.5, 0.03125, 0.5, 0.0, 0.5, 0.0, 0.5, 0.03125, 0.5, 0.7188, 0.5, 0.6875, 0.5, 0.6875, 0.5, 0.7188, 0.5, 0.4375, 0.5, 0.4062, 0.5, 0.4062, 0.5, 0.4375, 0.5, 0.1562, 0.5, 0.125, 0.5, 0.125, 0.5, 0.1562, 0.5, 0.8438, 0.5, 0.8125, 0.5, 0.8125, 0.5, 0.8438, 0.5, 0.5625, 0.5, 0.5312, 0.5, 0.5312, 0.5, 0.5625, 0.5, 0.2812, 0.5, 0.25, 0.5, 0.25, 0.5, 0.2812, 0.5, 0.9688, 0.5, 0.9375, 0.5, 0.9375, 0.5, 0.9688, 0.5, 0.6875, 0.5, 0.6562, 0.5, 0.6562, 0.5, 0.6875, 0.5, 0.4062, 0.5, 0.375, 0.5, 0.375, 0.5, 0.4062, 0.5, 0.125, 0.5, 0.09375, 0.5, 0.09375, 0.5, 0.125, 0.5, 0.8125, 0.5, 0.7812, 0.5, 0.7812, 0.5, 0.8125, 0.5, 0.5312, 0.5, 0.5, 0.5, 0.5, 0.5, 0.5312, 0.5, 0.25, 0.5, 0.2188, 0.5, 0.2188, 0.5, 0.25, 0.5, 0.9375, 0.5, 0.9062, 0.5, 0.9062, 0.5, 0.9375, 0.5, 0.6562, 0.5, 0.625, 0.5, 0.625, 0.5, 0.6562, 0.5, 0.375, 0.5, 0.3438, 0.5, 0.3438, 0.5, 0.375, 0.5, 0.09375, 0.5, 0.0625, 0.5, 0.0625, 0.5, 0.09375, 0.5, 0.7812, 0.5, 0.75, 0.5, 0.75, 0.5, 0.7812, 0.5, 0.5, 0.5, 0.4688, 0.5, 0.4688, 0.5, 0.5, 0.5, 0.2188, 0.5, 0.1875, 0.5, 0.1875, 0.5, 0.2188, 0.5, 0.9062, 0.5, 0.875, 0.5, 0.875, 0.5, 0.9062, 0.5, 0.625, 0.5, 0.5938, 0.5, 0.5938, 0.5, 0.625, 0.5, 0.3438, 0.5, 0.3125, 0.5, 0.3125, 0.5, 0.3438, 0.5, 0.0625, 0.5, 0.03125, 0.5, 0.03125, 0.5, 0.0625, 0.5, 0.75, 0.5, 0.7188, 0.5, 0.7188, 0.5, 0.75, 0.5, 0.4688, 0.5, 0.4375, 0.5, 0.4375, 0.5, 0.4688, 0.5, 0.1875, 0.5, 0.1562, 0.5, 0.1562, 0.5, 0.1875, 0.5, 0.75, 0.49, 0.7968, 0.4854, 0.8418, 0.4717, 0.8833, 0.4496, 0.9197, 0.4197, 0.9496, 0.3833, 0.9717, 0.3418, 0.9854, 0.2968, 0.99, 0.25, 0.9854, 0.2032, 0.9717, 0.1582, 0.9496, 0.1167, 0.9197, 0.08029, 0.8833, 0.05045, 0.8418, 0.02827, 0.7968, 0.01461, 0.75, 0.01, 0.7032, 0.01461, 0.6582, 0.02827, 0.6167, 0.05045, 0.5803, 0.08029, 0.5504, 0.1167, 0.5283, 0.1582, 0.5146, 0.2032, 0.51, 0.25, 0.5146, 0.2968, 0.5283, 0.3418, 0.5504, 0.3833, 0.5803, 0.4197, 0.6167, 0.4496, 0.6582, 0.4717, 0.7032, 0.4854, 0.6562, 0.5, 0.625, 0.5, 0.625, 0.5, 0.6562, 0.5, 0.2188, 0.5, 0.1875, 0.5, 0.1875, 0.5, 0.2188, 0.5, 0.625, 0.5, 0.5938, 0.5, 0.5938, 0.5, 0.625, 0.5, 0.1875, 0.5, 0.1562, 0.5, 0.1562, 0.5, 0.1875, 0.5, 0.5938, 0.5, 0.5625, 0.5, 0.5625, 0.5, 0.5938, 0.5, 1.0, 0.5, 0.9688, 0.5, 0.9688, 0.5, 1.0, 0.5, 0.1562, 0.5, 0.125, 0.5, 0.125, 0.5, 0.1562, 0.5, 0.5625, 0.5, 0.5312, 0.5, 0.5312, 0.5, 0.5625, 0.5, 0.9688, 0.5, 0.9375, 0.5, 0.9375, 0.5, 0.9688, 0.5, 0.125, 0.5, 0.09375, 0.5, 0.09375, 0.5, 0.125, 0.5, 0.5312, 0.5, 0.5, 0.5, 0.5, 0.5, 0.5312, 0.5, 0.9375, 0.5, 0.9062, 0.5, 0.9062, 0.5, 0.9375, 0.5, 0.09375, 0.5, 0.0625, 0.5, 0.0625, 0.5, 0.09375, 0.5, 0.5, 0.5, 0.4688, 0.5, 0.4688, 0.5, 0.5, 0.5, 0.9062, 0.5, 0.875, 0.5, 0.875, 0.5, 0.9062, 0.5, 0.0625, 0.5, 0.03125, 0.5, 0.03125, 0.5, 0.0625, 0.5, 0.4688, 0.5, 0.4375, 0.5, 0.4375, 0.5, 0.4688, 0.5, 0.875, 0.5, 0.8438, 0.5, 0.8438, 0.5, 0.875, 0.5, 0.03125, 0.5, 0.0, 0.5, 0.0, 0.5, 0.03125, 0.5, 0.4375, 0.5, 0.4062, 0.5, 0.4062, 0.5, 0.4375, 0.5, 0.8438, 0.5, 0.8125, 0.5, 0.8125, 0.5, 0.8438, 0.5, 0.4062, 0.5, 0.375, 0.5, 0.375, 0.5, 0.4062, 0.5, 0.8125, 0.5, 0.7812, 0.5, 0.7812, 0.5, 0.8125, 0.5, 0.375, 0.5, 0.3438, 0.5, 0.3438, 0.5, 0.375, 0.5, 0.7812, 0.5, 0.75, 0.5, 0.75, 0.5, 0.7812, 0.5, 0.3438, 0.5, 0.3125, 0.5, 0.3125, 0.5, 0.3438, 0.5, 0.75, 0.5, 0.7188, 0.5, 0.7188, 0.5, 0.75, 0.5, 0.3125, 0.5, 0.2812, 0.5, 0.2812, 0.5, 0.3125, 0.5, 0.7188, 0.5, 0.6875, 0.5, 0.6875, 0.5, 0.7188, 0.5, 0.2812, 0.5, 0.25, 0.5, 0.25, 0.5, 0.2812, 0.5, 0.6875, 0.5, 0.6562, 0.5, 0.6562, 0.5, 0.6875, 0.5])
me_cylinder_003.use_remesh_fix_poles = True
me_cylinder_003.use_remesh_preserve_attributes = False
me_cylinder_003.use_mirror_vertex_groups = False
me_cylinder_003.update()
me_cylinder_004 = bpy.data.meshes.new('Cylinder.004')
me_cylinder_004.from_pydata([(6.557e-07, 2.5, -1.0), (-6.557e-07, 2.5, 1.0), (0.4877, 2.452, -1.0), (0.4877, 2.452, 1.0), (0.9567, 2.31, -1.0), (0.9567, 2.31, 1.0), (1.389, 2.079, -1.0), (1.389, 2.079, 1.0), (1.768, 1.768, -1.0), (1.768, 1.768, 1.0), (2.079, 1.389, -1.0), (2.079, 1.389, 1.0), (2.31, 0.9567, -1.0), (2.31, 0.9567, 1.0), (2.452, 0.4877, -1.0), (2.452, 0.4877, 1.0), (2.5, -2.89e-07, -1.0), (2.5, -2.89e-07, 1.0), (2.452, -0.4877, -1.0), (2.452, -0.4877, 1.0), (2.31, -0.9567, -1.0), (2.31, -0.9567, 1.0), (2.079, -1.389, -1.0), (2.079, -1.389, 1.0), (1.768, -1.768, -1.0), (1.768, -1.768, 1.0), (1.389, -2.079, -1.0), (1.389, -2.079, 1.0), (0.9567, -2.31, -1.0), (0.9567, -2.31, 1.0), (0.4877, -2.452, -1.0), (0.4877, -2.452, 1.0), (-1.589e-07, -2.5, -1.0), (-1.47e-06, -2.5, 1.0), (-0.4877, -2.452, -1.0), (-0.4877, -2.452, 1.0), (-0.9567, -2.31, -1.0), (-0.9567, -2.31, 1.0), (-1.389, -2.079, -1.0), (-1.389, -2.079, 1.0), (-1.768, -1.768, -1.0), (-1.768, -1.768, 1.0), (-2.079, -1.389, -1.0), (-2.079, -1.389, 1.0), (-2.31, -0.9567, -1.0), (-2.31, -0.9567, 1.0), (-2.452, -0.4877, -1.0), (-2.452, -0.4877, 1.0), (-2.5, 1.936e-06, -1.0), (-2.5, 1.936e-06, 1.0), (-2.452, 0.4877, -1.0), (-2.452, 0.4877, 1.0), (-2.31, 0.9567, -1.0), (-2.31, 0.9567, 1.0), (-2.079, 1.389, -1.0), (-2.079, 1.389, 1.0), (-1.768, 1.768, -1.0), (-1.768, 1.768, 1.0), (-1.389, 2.079, -1.0), (-1.389, 2.079, 1.0), (-0.9567, 2.31, -1.0), (-0.9567, 2.31, 1.0), (-0.4877, 2.452, -1.0), (-0.4877, 2.452, 1.0), (3.031e-06, 4.75, -1.35), (0.9267, 4.659, -1.35), (1.818, 4.388, -1.35), (2.639, 3.949, -1.35), (3.359, 3.359, -1.35), (3.949, 2.639, -1.35), (4.388, 1.818, -1.35), (4.659, 0.9267, -1.35), (4.75, 2.36e-07, -1.35), (4.659, -0.9267, -1.35), (4.388, -1.818, -1.35), (3.949, -2.639, -1.35), (3.359, -3.359, -1.35), (2.639, -3.949, -1.35), (1.818, -4.388, -1.35), (0.9267, -4.659, -1.35), (1.483e-06, -4.75, -1.35), (-0.9267, -4.659, -1.35), (-1.818, -4.388, -1.35), (-2.639, -3.949, -1.35), (-3.359, -3.359, -1.35), (-3.949, -2.639, -1.35), (-4.388, -1.818, -1.35), (-4.659, -0.9267, -1.35), (-4.75, 4.464e-06, -1.35), (-4.659, 0.9267, -1.35), (-4.388, 1.818, -1.35), (-3.949, 2.639, -1.35), (-3.359, 3.359, -1.35), (-2.639, 3.949, -1.35), (-1.818, 4.388, -1.35), (-0.9267, 4.659, -1.35), (-5.871e-06, 4.75, -10.47), (0.9267, 4.659, -10.47), (1.818, 4.388, -10.47), (2.639, 3.949, -10.47), (3.359, 3.359, -10.47), (3.949, 2.639, -10.47), (4.388, 1.818, -10.47), (4.659, 0.9267, -10.47), (4.75, 2.36e-07, -10.47), (4.659, -0.9267, -10.47), (4.388, -1.818, -10.47), (3.949, -2.639, -10.47), (3.359, -3.359, -10.47), (2.639, -3.949, -10.47), (1.818, -4.388, -10.47), (0.9267, -4.659, -10.47), (-7.419e-06, -4.75, -10.47), (-0.9267, -4.659, -10.47), (-1.818, -4.388, -10.47), (-2.639, -3.949, -10.47), (-3.359, -3.359, -10.47), (-3.949, -2.639, -10.47), (-4.388, -1.818, -10.47), (-4.659, -0.9267, -10.47), (-4.75, 4.464e-06, -10.47), (-4.659, 0.9267, -10.47), (-4.388, 1.818, -10.47), (-3.949, 2.639, -10.47), (-3.359, 3.359, -10.47), (-2.639, 3.949, -10.47), (-1.818, 4.388, -10.47), (-0.9267, 4.659, -10.47)], [], [(0, 1, 3, 2), (2, 3, 5, 4), (4, 5, 7, 6), (6, 7, 9, 8), (8, 9, 11, 10), (10, 11, 13, 12), (12, 13, 15, 14), (14, 15, 17, 16), (16, 17, 19, 18), (18, 19, 21, 20), (20, 21, 23, 22), (22, 23, 25, 24), (24, 25, 27, 26), (26, 27, 29, 28), (28, 29, 31, 30), (30, 31, 33, 32), (32, 33, 35, 34), (34, 35, 37, 36), (36, 37, 39, 38), (38, 39, 41, 40), (40, 41, 43, 42), (42, 43, 45, 44), (44, 45, 47, 46), (46, 47, 49, 48), (48, 49, 51, 50), (50, 51, 53, 52), (52, 53, 55, 54), (54, 55, 57, 56), (56, 57, 59, 58), (58, 59, 61, 60), (3, 1, 63, 61, 59, 57, 55, 53, 51, 49, 47, 45, 43, 41, 39, 37, 35, 33, 31, 29, 27, 25, 23, 21, 19, 17, 15, 13, 11, 9, 7, 5), (60, 61, 63, 62), (62, 63, 1, 0), (8, 10, 69, 68), (88, 89, 121, 120), (26, 28, 78, 77), (44, 46, 87, 86), (0, 2, 65, 64), (62, 0, 64, 95), (18, 20, 74, 73), (36, 38, 83, 82), (54, 56, 92, 91), (10, 12, 70, 69), (28, 30, 79, 78), (46, 48, 88, 87), (2, 4, 66, 65), (20, 22, 75, 74), (38, 40, 84, 83), (56, 58, 93, 92), (12, 14, 71, 70), (30, 32, 80, 79), (48, 50, 89, 88), (4, 6, 67, 66), (22, 24, 76, 75), (40, 42, 85, 84), (58, 60, 94, 93), (14, 16, 72, 71), (32, 34, 81, 80), (50, 52, 90, 89), (6, 8, 68, 67), (24, 26, 77, 76), (42, 44, 86, 85), (60, 62, 95, 94), (16, 18, 73, 72), (34, 36, 82, 81), (52, 54, 91, 90), (96, 97, 98, 99, 100, 101, 102, 103, 104, 105, 106, 107, 108, 109, 110, 111, 112, 113, 114, 115, 116, 117, 118, 119, 120, 121, 122, 123, 124, 125, 126, 127), (75, 76, 108, 107), (89, 90, 122, 121), (76, 77, 109, 108), (90, 91, 123, 122), (77, 78, 110, 109), (64, 65, 97, 96), (91, 92, 124, 123), (78, 79, 111, 110), (65, 66, 98, 97), (92, 93, 125, 124), (79, 80, 112, 111), (66, 67, 99, 98), (93, 94, 126, 125), (80, 81, 113, 112), (67, 68, 100, 99), (94, 95, 127, 126), (81, 82, 114, 113), (68, 69, 101, 100), (95, 64, 96, 127), (82, 83, 115, 114), (69, 70, 102, 101), (83, 84, 116, 115), (70, 71, 103, 102), (84, 85, 117, 116), (71, 72, 104, 103), (85, 86, 118, 117), (72, 73, 105, 104), (86, 87, 119, 118), (73, 74, 106, 105), (87, 88, 120, 119), (74, 75, 107, 106)])
_uv = me_cylinder_004.uv_layers.new(name='UVMap')
_uv.uv.foreach_set('vector', [1.0, 0.5, 1.0, 1.0, 0.9688, 1.0, 0.9688, 0.5, 0.9688, 0.5, 0.9688, 1.0, 0.9375, 1.0, 0.9375, 0.5, 0.9375, 0.5, 0.9375, 1.0, 0.9062, 1.0, 0.9062, 0.5, 0.9062, 0.5, 0.9062, 1.0, 0.875, 1.0, 0.875, 0.5, 0.875, 0.5, 0.875, 1.0, 0.8438, 1.0, 0.8438, 0.5, 0.8438, 0.5, 0.8438, 1.0, 0.8125, 1.0, 0.8125, 0.5, 0.8125, 0.5, 0.8125, 1.0, 0.7812, 1.0, 0.7812, 0.5, 0.7812, 0.5, 0.7812, 1.0, 0.75, 1.0, 0.75, 0.5, 0.75, 0.5, 0.75, 1.0, 0.7188, 1.0, 0.7188, 0.5, 0.7188, 0.5, 0.7188, 1.0, 0.6875, 1.0, 0.6875, 0.5, 0.6875, 0.5, 0.6875, 1.0, 0.6562, 1.0, 0.6562, 0.5, 0.6562, 0.5, 0.6562, 1.0, 0.625, 1.0, 0.625, 0.5, 0.625, 0.5, 0.625, 1.0, 0.5938, 1.0, 0.5938, 0.5, 0.5938, 0.5, 0.5938, 1.0, 0.5625, 1.0, 0.5625, 0.5, 0.5625, 0.5, 0.5625, 1.0, 0.5312, 1.0, 0.5312, 0.5, 0.5312, 0.5, 0.5312, 1.0, 0.5, 1.0, 0.5, 0.5, 0.5, 0.5, 0.5, 1.0, 0.4688, 1.0, 0.4688, 0.5, 0.4688, 0.5, 0.4688, 1.0, 0.4375, 1.0, 0.4375, 0.5, 0.4375, 0.5, 0.4375, 1.0, 0.4062, 1.0, 0.4062, 0.5, 0.4062, 0.5, 0.4062, 1.0, 0.375, 1.0, 0.375, 0.5, 0.375, 0.5, 0.375, 1.0, 0.3438, 1.0, 0.3438, 0.5, 0.3438, 0.5, 0.3438, 1.0, 0.3125, 1.0, 0.3125, 0.5, 0.3125, 0.5, 0.3125, 1.0, 0.2812, 1.0, 0.2812, 0.5, 0.2812, 0.5, 0.2812, 1.0, 0.25, 1.0, 0.25, 0.5, 0.25, 0.5, 0.25, 1.0, 0.2188, 1.0, 0.2188, 0.5, 0.2188, 0.5, 0.2188, 1.0, 0.1875, 1.0, 0.1875, 0.5, 0.1875, 0.5, 0.1875, 1.0, 0.1562, 1.0, 0.1562, 0.5, 0.1562, 0.5, 0.1562, 1.0, 0.125, 1.0, 0.125, 0.5, 0.125, 0.5, 0.125, 1.0, 0.09375, 1.0, 0.09375, 0.5, 0.09375, 0.5, 0.09375, 1.0, 0.0625, 1.0, 0.0625, 0.5, 0.2968, 0.4854, 0.25, 0.49, 0.2032, 0.4854, 0.1582, 0.4717, 0.1167, 0.4496, 0.08029, 0.4197, 0.05045, 0.3833, 0.02827, 0.3418, 0.01461, 0.2968, 0.01, 0.25, 0.01461, 0.2032, 0.02827, 0.1582, 0.05045, 0.1167, 0.08029, 0.08029, 0.1167, 0.05045, 0.1582, 0.02827, 0.2032, 0.01461, 0.25, 0.01, 0.2968, 0.01461, 0.3418, 0.02827, 0.3833, 0.05045, 0.4197, 0.08029, 0.4496, 0.1167, 0.4717, 0.1582, 0.4854, 0.2032, 0.49, 0.25, 0.4854, 0.2968, 0.4717, 0.3418, 0.4496, 0.3833, 0.4197, 0.4197, 0.3833, 0.4496, 0.3418, 0.4717, 0.0625, 0.5, 0.0625, 1.0, 0.03125, 1.0, 0.03125, 0.5, 0.03125, 0.5, 0.03125, 1.0, 0.0, 1.0, 0.0, 0.5, 0.875, 0.5, 0.8438, 0.5, 0.8438, 0.5, 0.875, 0.5, 0.25, 0.5, 0.2188, 0.5, 0.2188, 0.5, 0.25, 0.5, 0.5938, 0.5, 0.5625, 0.5, 0.5625, 0.5, 0.5938, 0.5, 0.3125, 0.5, 0.2812, 0.5, 0.2812, 0.5, 0.3125, 0.5, 1.0, 0.5, 0.9688, 0.5, 0.9688, 0.5, 1.0, 0.5, 0.03125, 0.5, 0.0, 0.5, 0.0, 0.5, 0.03125, 0.5, 0.7188, 0.5, 0.6875, 0.5, 0.6875, 0.5, 0.7188, 0.5, 0.4375, 0.5, 0.4062, 0.5, 0.4062, 0.5, 0.4375, 0.5, 0.1562, 0.5, 0.125, 0.5, 0.125, 0.5, 0.1562, 0.5, 0.8438, 0.5, 0.8125, 0.5, 0.8125, 0.5, 0.8438, 0.5, 0.5625, 0.5, 0.5312, 0.5, 0.5312, 0.5, 0.5625, 0.5, 0.2812, 0.5, 0.25, 0.5, 0.25, 0.5, 0.2812, 0.5, 0.9688, 0.5, 0.9375, 0.5, 0.9375, 0.5, 0.9688, 0.5, 0.6875, 0.5, 0.6562, 0.5, 0.6562, 0.5, 0.6875, 0.5, 0.4062, 0.5, 0.375, 0.5, 0.375, 0.5, 0.4062, 0.5, 0.125, 0.5, 0.09375, 0.5, 0.09375, 0.5, 0.125, 0.5, 0.8125, 0.5, 0.7812, 0.5, 0.7812, 0.5, 0.8125, 0.5, 0.5312, 0.5, 0.5, 0.5, 0.5, 0.5, 0.5312, 0.5, 0.25, 0.5, 0.2188, 0.5, 0.2188, 0.5, 0.25, 0.5, 0.9375, 0.5, 0.9062, 0.5, 0.9062, 0.5, 0.9375, 0.5, 0.6562, 0.5, 0.625, 0.5, 0.625, 0.5, 0.6562, 0.5, 0.375, 0.5, 0.3438, 0.5, 0.3438, 0.5, 0.375, 0.5, 0.09375, 0.5, 0.0625, 0.5, 0.0625, 0.5, 0.09375, 0.5, 0.7812, 0.5, 0.75, 0.5, 0.75, 0.5, 0.7812, 0.5, 0.5, 0.5, 0.4688, 0.5, 0.4688, 0.5, 0.5, 0.5, 0.2188, 0.5, 0.1875, 0.5, 0.1875, 0.5, 0.2188, 0.5, 0.9062, 0.5, 0.875, 0.5, 0.875, 0.5, 0.9062, 0.5, 0.625, 0.5, 0.5938, 0.5, 0.5938, 0.5, 0.625, 0.5, 0.3438, 0.5, 0.3125, 0.5, 0.3125, 0.5, 0.3438, 0.5, 0.0625, 0.5, 0.03125, 0.5, 0.03125, 0.5, 0.0625, 0.5, 0.75, 0.5, 0.7188, 0.5, 0.7188, 0.5, 0.75, 0.5, 0.4688, 0.5, 0.4375, 0.5, 0.4375, 0.5, 0.4688, 0.5, 0.1875, 0.5, 0.1562, 0.5, 0.1562, 0.5, 0.1875, 0.5, 0.75, 0.49, 0.7968, 0.4854, 0.8418, 0.4717, 0.8833, 0.4496, 0.9197, 0.4197, 0.9496, 0.3833, 0.9717, 0.3418, 0.9854, 0.2968, 0.99, 0.25, 0.9854, 0.2032, 0.9717, 0.1582, 0.9496, 0.1167, 0.9197, 0.08029, 0.8833, 0.05045, 0.8418, 0.02827, 0.7968, 0.01461, 0.75, 0.01, 0.7032, 0.01461, 0.6582, 0.02827, 0.6167, 0.05045, 0.5803, 0.08029, 0.5504, 0.1167, 0.5283, 0.1582, 0.5146, 0.2032, 0.51, 0.25, 0.5146, 0.2968, 0.5283, 0.3418, 0.5504, 0.3833, 0.5803, 0.4197, 0.6167, 0.4496, 0.6582, 0.4717, 0.7032, 0.4854, 0.6562, 0.5, 0.625, 0.5, 0.625, 0.5, 0.6562, 0.5, 0.2188, 0.5, 0.1875, 0.5, 0.1875, 0.5, 0.2188, 0.5, 0.625, 0.5, 0.5938, 0.5, 0.5938, 0.5, 0.625, 0.5, 0.1875, 0.5, 0.1562, 0.5, 0.1562, 0.5, 0.1875, 0.5, 0.5938, 0.5, 0.5625, 0.5, 0.5625, 0.5, 0.5938, 0.5, 1.0, 0.5, 0.9688, 0.5, 0.9688, 0.5, 1.0, 0.5, 0.1562, 0.5, 0.125, 0.5, 0.125, 0.5, 0.1562, 0.5, 0.5625, 0.5, 0.5312, 0.5, 0.5312, 0.5, 0.5625, 0.5, 0.9688, 0.5, 0.9375, 0.5, 0.9375, 0.5, 0.9688, 0.5, 0.125, 0.5, 0.09375, 0.5, 0.09375, 0.5, 0.125, 0.5, 0.5312, 0.5, 0.5, 0.5, 0.5, 0.5, 0.5312, 0.5, 0.9375, 0.5, 0.9062, 0.5, 0.9062, 0.5, 0.9375, 0.5, 0.09375, 0.5, 0.0625, 0.5, 0.0625, 0.5, 0.09375, 0.5, 0.5, 0.5, 0.4688, 0.5, 0.4688, 0.5, 0.5, 0.5, 0.9062, 0.5, 0.875, 0.5, 0.875, 0.5, 0.9062, 0.5, 0.0625, 0.5, 0.03125, 0.5, 0.03125, 0.5, 0.0625, 0.5, 0.4688, 0.5, 0.4375, 0.5, 0.4375, 0.5, 0.4688, 0.5, 0.875, 0.5, 0.8438, 0.5, 0.8438, 0.5, 0.875, 0.5, 0.03125, 0.5, 0.0, 0.5, 0.0, 0.5, 0.03125, 0.5, 0.4375, 0.5, 0.4062, 0.5, 0.4062, 0.5, 0.4375, 0.5, 0.8438, 0.5, 0.8125, 0.5, 0.8125, 0.5, 0.8438, 0.5, 0.4062, 0.5, 0.375, 0.5, 0.375, 0.5, 0.4062, 0.5, 0.8125, 0.5, 0.7812, 0.5, 0.7812, 0.5, 0.8125, 0.5, 0.375, 0.5, 0.3438, 0.5, 0.3438, 0.5, 0.375, 0.5, 0.7812, 0.5, 0.75, 0.5, 0.75, 0.5, 0.7812, 0.5, 0.3438, 0.5, 0.3125, 0.5, 0.3125, 0.5, 0.3438, 0.5, 0.75, 0.5, 0.7188, 0.5, 0.7188, 0.5, 0.75, 0.5, 0.3125, 0.5, 0.2812, 0.5, 0.2812, 0.5, 0.3125, 0.5, 0.7188, 0.5, 0.6875, 0.5, 0.6875, 0.5, 0.7188, 0.5, 0.2812, 0.5, 0.25, 0.5, 0.25, 0.5, 0.2812, 0.5, 0.6875, 0.5, 0.6562, 0.5, 0.6562, 0.5, 0.6875, 0.5])
me_cylinder_004.use_remesh_fix_poles = True
me_cylinder_004.use_remesh_preserve_attributes = False
me_cylinder_004.use_mirror_vertex_groups = False
me_cylinder_004.update()
me_cube_000 = bpy.data.meshes.new('Cube.000')
me_cube_000.from_pydata([(-8.033e-08, -3.595, 10.88), (0.4877, -3.643, 10.88), (0.9567, -3.785, 10.88), (1.389, -4.016, 10.88), (1.768, -4.327, 10.88), (2.079, -4.706, 10.88), (2.31, -5.138, 10.88), (2.452, -5.607, 10.88), (2.5, -6.095, 10.88), (2.452, -6.583, 10.88), (2.31, -7.052, 10.88), (2.079, -7.484, 10.88), (1.768, -7.863, 10.88), (1.389, -8.174, 10.88), (0.9567, -8.405, 10.88), (0.4877, -8.547, 10.88), (-8.949e-07, -8.595, 10.88), (-0.4877, -8.547, 10.88), (-0.9567, -8.405, 10.88), (-1.389, -8.174, 10.88), (-1.768, -7.863, 10.88), (-2.079, -7.484, 10.88), (-2.31, -7.052, 10.88), (-2.452, -6.583, 10.88), (-2.5, -6.095, 10.88), (-2.452, -5.607, 10.88), (-2.31, -5.138, 10.88), (-2.079, -4.706, 10.88), (-1.768, -4.327, 10.88), (-1.389, -4.016, 10.88), (-0.9567, -3.785, 10.88), (-0.4877, -3.643, 10.88), (3.031e-06, -1.345, 7.381), (0.9267, -1.436, 7.381), (1.818, -1.707, 7.381), (2.639, -2.146, 7.381), (3.359, -2.736, 7.381), (3.949, -3.456, 7.381), (4.388, -4.277, 7.381), (4.659, -5.168, 7.381), (4.75, -6.095, 7.381), (4.659, -7.022, 7.381), (4.388, -7.913, 7.381), (3.949, -8.734, 7.381), (3.359, -9.454, 7.381), (2.639, -10.04, 7.381), (-2.639, -10.04, 7.381), (-3.359, -9.454, 7.381), (-3.949, -8.734, 7.381), (-4.388, -7.913, 7.381), (-4.659, -7.022, 7.381), (-4.75, -6.095, 7.381), (-4.659, -5.168, 7.381), (-4.388, -4.277, 7.381), (-3.949, -3.456, 7.381), (-3.359, -2.736, 7.381), (-2.639, -2.146, 7.381), (-1.818, -1.707, 7.381), (-0.9267, -1.436, 7.381), (-10.0, 1.5, -8.5), (10.0, 1.5, -8.5), (-10.0, 22.0, -8.5), (10.0, 22.0, -8.5), (-10.0, 24.5, -8.5), (10.0, 24.5, -8.5), (-10.0, -1.5, 12.0), (-10.0, 1.5, 12.0), (10.0, 1.5, 12.0), (10.0, -1.5, 12.0), (-10.0, -1.5, 16.5), (-10.0, 1.5, 16.5), (10.0, 1.5, 16.5), (10.0, -1.5, 16.5), (10.0, -11.39, 10.5), (-10.0, -11.39, 10.5), (10.0, -11.51, 16.5), (-10.0, -11.51, 16.5), (5.0, -11.39, 10.56), (-5.0, -11.39, 10.56), (-10.0, 0.7063, -16.22), (-10.0, -2.627, -14.58), (-10.0, -0.5479, -16.11), (-10.0, -1.768, -15.5), (10.0, -2.627, -14.58), (10.0, 0.7063, -16.22), (10.0, -1.768, -15.5), (10.0, -0.5479, -16.11), (5.0, -2.412, -14.51), (4.999, -1.745, -15.49), (5.0, -0.5479, -16.11), (-5.0, -2.412, -14.51), (-5.0, 0.7063, -16.22), (-4.999, -1.745, -15.49), (-5.0, -0.5479, -16.11), (-10.0, 24.5, -13.55), (-10.0, 23.56, -14.62), (-10.0, 24.37, -14.04), (-10.0, 24.03, -14.43), (10.0, 23.56, -14.62), (10.0, 24.5, -13.55), (10.0, 24.03, -14.43), (10.0, 24.37, -14.04), (-3.359, -2.511, -14.23), (-1.665e-06, -1.345, -15.71), (4.659, -5.642, -5.427), (-4.75, -6.474, -3.087), (-3.949, -4.104, -9.751), (-4.659, -5.642, -5.427), (3.949, -8.844, 3.576), (4.75, -6.474, -3.087), (4.659, -7.307, -0.7474), (4.388, -8.107, 1.503), (-4.659, -7.307, -0.7474), (3.359, -9.491, 5.394), (-4.388, -4.842, -7.678), (2.261, -10.2, 7.396), (2.639, -10.02, 6.886), (-3.359, -9.491, 5.394), (-2.639, -10.02, 6.886), (-3.949, -8.844, 3.576), (4.388, -4.842, -7.678), (3.949, -4.104, -9.751), (0.9267, -1.436, -15.67), (1.759, -10.29, 7.637), (0.8651, -10.38, 7.895), (-1.759, -10.29, 7.637), (-2.261, -10.2, 7.396), (-4.388, -8.107, 1.503), (-1.818, -1.707, -15.54), (-0.9267, -1.436, -15.67), (-3.227, -2.442, -14.53), (2.638, -2.092, -15.06), (1.818, -1.707, -15.54), (3.359, -2.511, -14.23), (-2.638, -2.092, -15.06), (1.933, -1.797, -15.52), (3.227, -2.442, -14.53), (-1.933, -1.797, -15.52), (-2.5, -6.095, 16.5), (-2.452, -5.607, 16.5), (-2.31, -5.138, 16.5), (-2.079, -4.706, 16.5), (-1.768, -4.327, 16.5), (-1.389, -4.016, 16.5), (-0.4877, -3.643, 16.5), (-8.033e-08, -3.595, 16.5), (-0.9567, -3.785, 16.5), (-0.8651, -10.38, 7.895), (1.088e-06, -10.41, 7.977), (0.4877, -8.547, 16.5), (0.9567, -8.405, 16.5), (2.079, -7.484, 16.5), (-8.949e-07, -8.595, 16.5), (-0.4877, -8.547, 16.5), (-0.9567, -8.405, 16.5), (-1.768, -7.863, 16.5), (2.31, -7.052, 16.5), (1.768, -7.863, 16.5), (2.452, -6.583, 16.5), (1.389, -8.174, 16.5), (-2.452, -6.583, 16.5), (-2.31, -7.052, 16.5), (-1.389, -8.174, 16.5), (-2.079, -7.484, 16.5), (0.4877, -3.643, 16.5), (2.079, -4.706, 16.5), (1.768, -4.327, 16.5), (2.31, -5.138, 16.5), (2.5, -6.095, 16.5), (0.9567, -3.785, 16.5), (2.452, -5.607, 16.5), (1.389, -4.016, 16.5), (60.0, -3.595, 10.88), (60.49, -3.643, 10.88), (60.96, -3.785, 10.88), (61.39, -4.016, 10.88), (61.77, -4.327, 10.88), (62.08, -4.706, 10.88), (62.31, -5.138, 10.88), (62.45, -5.607, 10.88), (62.5, -6.095, 10.88), (62.45, -6.583, 10.88), (62.31, -7.052, 10.88), (62.08, -7.484, 10.88), (61.77, -7.863, 10.88), (61.39, -8.174, 10.88), (60.96, -8.405, 10.88), (60.49, -8.547, 10.88), (60.0, -8.595, 10.88), (59.51, -8.547, 10.88), (59.04, -8.405, 10.88), (58.61, -8.174, 10.88), (58.23, -7.863, 10.88), (57.92, -7.484, 10.88), (57.69, -7.052, 10.88), (57.55, -6.583, 10.88), (57.5, -6.095, 10.88), (57.55, -5.607, 10.88), (57.69, -5.138, 10.88), (57.92, -4.706, 10.88), (58.23, -4.327, 10.88), (58.61, -4.016, 10.88), (59.04, -3.785, 10.88), (59.51, -3.643, 10.88), (60.0, -1.345, 7.381), (60.93, -1.436, 7.381), (61.82, -1.707, 7.381), (62.64, -2.146, 7.381), (63.36, -2.736, 7.381), (63.95, -3.456, 7.381), (64.39, -4.277, 7.381), (64.66, -5.168, 7.381), (64.75, -6.095, 7.381), (64.66, -7.022, 7.381), (64.39, -7.913, 7.381), (63.95, -8.734, 7.381), (63.36, -9.454, 7.381), (62.64, -10.04, 7.381), (57.36, -10.04, 7.381), (56.64, -9.454, 7.381), (56.05, -8.734, 7.381), (55.61, -7.913, 7.381), (55.34, -7.022, 7.381), (55.25, -6.095, 7.381), (55.34, -5.168, 7.381), (55.61, -4.277, 7.381), (56.05, -3.456, 7.381), (56.64, -2.736, 7.381), (57.36, -2.146, 7.381), (58.18, -1.707, 7.381), (59.07, -1.436, 7.381), (50.0, 1.5, -8.5), (70.0, -1.5, -8.5), (70.0, 1.5, -8.5), (50.0, 22.0, -8.5), (70.0, 22.0, -8.5), (50.0, 24.5, -8.5), (70.0, 24.5, -8.5), (50.0, -1.5, 12.0), (50.0, 1.5, 12.0), (70.0, 1.5, 12.0), (70.0, -1.5, 10.5), (50.0, -1.5, 16.5), (50.0, 1.5, 16.5), (70.0, 1.5, 16.5), (70.0, -1.5, 16.5), (70.0, -11.39, 10.5), (50.0, -11.39, 10.5), (70.0, -11.51, 16.5), (50.0, -11.51, 16.5), (65.0, -11.39, 10.56), (55.0, -11.39, 10.56), (50.0, 0.7063, -16.22), (50.0, -2.627, -14.58), (50.0, -0.5479, -16.11), (50.0, -1.768, -15.5), (70.0, -2.627, -14.58), (70.0, 0.7063, -16.22), (70.0, -1.5, -14.28), (70.0, -1.768, -15.5), (70.0, -0.5479, -16.11), (65.0, -2.412, -14.51), (65.0, -1.745, -15.49), (65.0, -0.5479, -16.11), (55.0, -2.412, -14.51), (55.0, 0.7063, -16.22), (55.0, -1.745, -15.49), (55.0, -0.5479, -16.11), (50.0, 24.5, -13.55), (50.0, 23.56, -14.62), (50.0, 24.37, -14.04), (50.0, 24.03, -14.43), (70.0, 23.56, -14.62), (70.0, 24.5, -13.55), (70.0, 24.03, -14.43), (70.0, 24.37, -14.04), (56.64, -2.511, -14.23), (60.0, -1.345, -15.71), (64.66, -5.642, -5.427), (55.25, -6.474, -3.087), (56.05, -4.104, -9.751), (55.34, -5.642, -5.427), (63.95, -8.844, 3.576), (64.75, -6.474, -3.087), (64.66, -7.307, -0.7474), (64.39, -8.107, 1.503), (55.34, -7.307, -0.7474), (63.36, -9.491, 5.394), (55.61, -4.842, -7.678), (62.26, -10.2, 7.396), (62.64, -10.02, 6.886), (56.64, -9.491, 5.394), (57.36, -10.02, 6.886), (56.05, -8.844, 3.576), (64.39, -4.842, -7.678), (63.95, -4.104, -9.751), (60.93, -1.436, -15.67), (61.76, -10.29, 7.637), (60.87, -10.38, 7.895), (58.24, -10.29, 7.637), (57.74, -10.2, 7.396), (55.61, -8.107, 1.503), (58.18, -1.707, -15.54), (59.07, -1.436, -15.67), (56.77, -2.442, -14.53), (62.64, -2.092, -15.06), (61.82, -1.707, -15.54), (63.36, -2.511, -14.23), (57.36, -2.092, -15.06), (61.93, -1.797, -15.52), (63.23, -2.442, -14.53), (58.07, -1.797, -15.52), (57.5, -6.095, 16.5), (57.55, -5.607, 16.5), (57.69, -5.138, 16.5), (57.92, -4.706, 16.5), (58.23, -4.327, 16.5), (58.61, -4.016, 16.5), (59.51, -3.643, 16.5), (60.0, -3.595, 16.5), (59.04, -3.785, 16.5), (59.13, -10.38, 7.895), (60.0, -10.41, 7.977), (60.49, -8.547, 16.5), (60.96, -8.405, 16.5), (62.08, -7.484, 16.5), (60.0, -8.595, 16.5), (59.51, -8.547, 16.5), (59.04, -8.405, 16.5), (58.23, -7.863, 16.5), (62.31, -7.052, 16.5), (61.77, -7.863, 16.5), (62.45, -6.583, 16.5), (61.39, -8.174, 16.5), (57.55, -6.583, 16.5), (57.69, -7.052, 16.5), (58.61, -8.174, 16.5), (57.92, -7.484, 16.5), (60.49, -3.643, 16.5), (62.08, -4.706, 16.5), (61.77, -4.327, 16.5), (62.31, -5.138, 16.5), (62.5, -6.095, 16.5), (60.96, -3.785, 16.5), (62.45, -5.607, 16.5), (61.39, -4.016, 16.5), (5.0, 0.7063, -16.22), (65.0, 0.7063, -16.22)], [], [(0, 1, 164, 145), (1, 2, 169, 164), (2, 3, 171, 169), (3, 4, 166, 171), (4, 5, 165, 166), (5, 6, 167, 165), (6, 7, 170, 167), (7, 8, 168, 170), (8, 9, 158, 168), (9, 10, 156, 158), (10, 11, 151, 156), (11, 12, 157, 151), (12, 13, 159, 157), (13, 14, 150, 159), (14, 15, 149, 150), (15, 16, 152, 149), (16, 17, 153, 152), (17, 18, 154, 153), (18, 19, 162, 154), (19, 20, 155, 162), (20, 21, 163, 155), (21, 22, 161, 163), (22, 23, 160, 161), (23, 24, 138, 160), (24, 25, 139, 138), (25, 26, 140, 139), (26, 27, 141, 140), (27, 28, 142, 141), (28, 29, 143, 142), (29, 30, 146, 143), (30, 31, 144, 146), (31, 0, 145, 144), (4, 36, 37, 5), (51, 105, 107, 52), (13, 45, 115, 123, 14), (22, 49, 50, 23), (0, 32, 33, 1), (31, 58, 32, 0), (9, 41, 42, 10), (18, 125, 126, 46, 19), (27, 54, 55, 28), (5, 37, 38, 6), (14, 123, 124, 15), (23, 50, 51, 24), (1, 33, 34, 2), (10, 42, 43, 11), (19, 46, 47, 20), (28, 55, 56, 29), (6, 38, 39, 7), (15, 124, 148, 16), (24, 51, 52, 25), (2, 34, 35, 3), (11, 43, 44, 12), (20, 47, 48, 21), (29, 56, 57, 30), (7, 39, 40, 8), (16, 148, 147, 17), (25, 52, 53, 26), (3, 35, 36, 4), (12, 44, 45, 13), (21, 48, 49, 22), (30, 57, 58, 31), (8, 40, 41, 9), (17, 147, 125, 18), (26, 53, 54, 27), (43, 108, 113, 44), (52, 107, 114, 53), (44, 113, 116, 45), (53, 114, 106, 54), (45, 116, 115), (32, 103, 122, 33), (54, 106, 102, 55), (33, 122, 132, 34), (55, 102, 130, 134, 56), (34, 132, 135, 131, 35), (56, 134, 137, 128, 57), (35, 131, 136, 133, 36), (57, 128, 129, 58), (36, 133, 121, 37), (58, 129, 103, 32), (37, 121, 120, 38), (46, 118, 117, 47), (38, 120, 104, 39), (47, 117, 119, 48), (39, 104, 109, 40), (48, 119, 127, 49), (40, 109, 110, 41), (49, 127, 112, 50), (41, 110, 111, 42), (50, 112, 105, 51), (42, 111, 108, 43), (78, 74, 80, 90), (59, 60, 62, 61), (90, 130, 102, 106, 114, 107, 105, 112, 127, 119, 117, 118, 126, 125, 147, 148, 124, 123, 115, 116, 113, 108, 111, 110, 109, 104, 120, 121, 133, 136, 87, 77, 78), (62, 64, 63, 61), (60, 59, 66, 67), (68, 67, 71, 72), (66, 65, 69, 70), (67, 66, 70, 71), (74, 78, 77, 73, 75, 76), (68, 72, 75, 73), (69, 65, 74, 76), (69, 76, 75, 72, 168, 158, 156, 151, 157, 159, 150, 149, 152, 153, 154, 162, 155, 163, 161, 160, 138), (87, 83, 73, 77), (94, 63, 64, 99), (346, 84, 86, 89), (89, 86, 85, 88), (88, 85, 83, 87), (91, 346, 89, 93), (93, 89, 88, 135, 132, 122, 103, 129, 128, 137, 92), (92, 137, 134, 130, 90), (79, 91, 93, 81), (81, 93, 92, 82), (82, 92, 90, 80), (98, 95, 97, 100), (100, 97, 96, 101), (101, 96, 94, 99), (136, 131, 135, 88, 87), (118, 46, 126), (138, 139, 140, 141, 142, 143, 146, 144, 145, 164, 169, 171, 166, 165, 167, 170, 168, 72, 71, 70, 69), (172, 173, 338, 319), (173, 174, 343, 338), (174, 175, 345, 343), (175, 176, 340, 345), (176, 177, 339, 340), (177, 178, 341, 339), (178, 179, 344, 341), (179, 180, 342, 344), (180, 181, 332, 342), (181, 182, 330, 332), (182, 183, 325, 330), (183, 184, 331, 325), (184, 185, 333, 331), (185, 186, 324, 333), (186, 187, 323, 324), (187, 188, 326, 323), (188, 189, 327, 326), (189, 190, 328, 327), (190, 191, 336, 328), (191, 192, 329, 336), (192, 193, 337, 329), (193, 194, 335, 337), (194, 195, 334, 335), (195, 196, 312, 334), (196, 197, 313, 312), (197, 198, 314, 313), (198, 199, 315, 314), (199, 200, 316, 315), (200, 201, 317, 316), (201, 202, 320, 317), (202, 203, 318, 320), (203, 172, 319, 318), (176, 208, 209, 177), (223, 279, 281, 224), (185, 217, 289, 297, 186), (194, 221, 222, 195), (172, 204, 205, 173), (203, 230, 204, 172), (181, 213, 214, 182), (190, 299, 300, 218, 191), (199, 226, 227, 200), (177, 209, 210, 178), (186, 297, 298, 187), (195, 222, 223, 196), (173, 205, 206, 174), (182, 214, 215, 183), (191, 218, 219, 192), (200, 227, 228, 201), (178, 210, 211, 179), (187, 298, 322, 188), (196, 223, 224, 197), (174, 206, 207, 175), (183, 215, 216, 184), (192, 219, 220, 193), (201, 228, 229, 202), (179, 211, 212, 180), (188, 322, 321, 189), (197, 224, 225, 198), (175, 207, 208, 176), (184, 216, 217, 185), (193, 220, 221, 194), (202, 229, 230, 203), (180, 212, 213, 181), (189, 321, 299, 190), (198, 225, 226, 199), (215, 282, 287, 216), (224, 281, 288, 225), (216, 287, 290, 217), (225, 288, 280, 226), (217, 290, 289), (204, 277, 296, 205), (226, 280, 276, 227), (205, 296, 306, 206), (227, 276, 304, 308, 228), (206, 306, 309, 305, 207), (228, 308, 311, 302, 229), (207, 305, 310, 307, 208), (229, 302, 303, 230), (208, 307, 295, 209), (230, 303, 277, 204), (209, 295, 294, 210), (218, 292, 291, 219), (210, 294, 278, 211), (219, 291, 293, 220), (211, 278, 283, 212), (220, 293, 301, 221), (212, 283, 284, 213), (221, 301, 286, 222), (213, 284, 285, 214), (222, 286, 279, 223), (214, 285, 282, 215), (232, 233, 240, 241), (251, 247, 253, 264), (231, 233, 235, 234), (232, 258, 257, 272, 274, 275, 273, 237, 235, 233), (264, 304, 276, 280, 288, 281, 279, 286, 301, 293, 291, 292, 300, 299, 321, 322, 298, 297, 289, 290, 287, 282, 285, 284, 283, 278, 294, 295, 307, 310, 261, 250, 251), (235, 237, 236, 234), (233, 231, 239, 240), (241, 240, 244, 245), (239, 238, 242, 243), (240, 239, 243, 244), (247, 251, 250, 246, 248, 249), (241, 245, 248, 246), (242, 238, 247, 249), (242, 249, 248, 245, 342, 332, 330, 325, 331, 333, 324, 323, 326, 327, 328, 336, 329, 337, 335, 334, 312), (261, 256, 246, 250), (268, 236, 237, 273), (256, 258, 232, 241, 246), (256, 259, 258), (259, 260, 258), (260, 257, 258), (347, 257, 260, 263), (263, 260, 259, 262), (262, 259, 256, 261), (265, 347, 263, 267), (267, 263, 262, 309, 306, 296, 277, 303, 302, 311, 266), (266, 311, 308, 304, 264), (252, 265, 267, 254), (254, 267, 266, 255), (255, 266, 264, 253), (272, 269, 271, 274), (274, 271, 270, 275), (275, 270, 268, 273), (310, 305, 309, 262, 261), (292, 218, 300), (312, 313, 314, 315, 316, 317, 320, 318, 319, 338, 343, 345, 340, 339, 341, 344, 342, 245, 244, 243, 242), (68, 73, 247, 238), (73, 83, 253, 247), (83, 85, 255, 253), (85, 86, 254, 255), (86, 84, 252, 254), (84, 98, 269, 252), (98, 100, 271, 269), (100, 101, 270, 271), (101, 99, 268, 270), (99, 64, 236, 268), (64, 62, 234, 236), (62, 60, 231, 234), (67, 68, 238, 239), (60, 67, 239, 231), (59, 61, 63, 94, 96, 97, 95, 79, 81, 82, 80, 74, 65, 66), (272, 257, 347, 265, 252, 269), (98, 84, 346, 91, 79, 95)])
_uv = me_cube_000.uv_layers.new(name='UVMap')
_uv.uv.foreach_set('vector', [1.0, 0.5, 0.9688, 0.5, 0.9688, 0.6405, 1.0, 0.6405, 0.9688, 0.5, 0.9375, 0.5, 0.9375, 0.6405, 0.9688, 0.6405, 0.9375, 0.5, 0.9062, 0.5, 0.9062, 0.6405, 0.9375, 0.6405, 0.9062, 0.5, 0.875, 0.5, 0.875, 0.6405, 0.9062, 0.6405, 0.875, 0.5, 0.8438, 0.5, 0.8438, 0.6405, 0.875, 0.6405, 0.8438, 0.5, 0.8125, 0.5, 0.8125, 0.6405, 0.8438, 0.6405, 0.8125, 0.5, 0.7812, 0.5, 0.7812, 0.6405, 0.8125, 0.6405, 0.7812, 0.5, 0.75, 0.5, 0.75, 0.6405, 0.7812, 0.6405, 0.75, 0.5, 0.7188, 0.5, 0.7188, 0.6405, 0.75, 0.6405, 0.7188, 0.5, 0.6875, 0.5, 0.6875, 0.6405, 0.7188, 0.6405, 0.6875, 0.5, 0.6562, 0.5, 0.6562, 0.6405, 0.6875, 0.6405, 0.6562, 0.5, 0.625, 0.5, 0.625, 0.6405, 0.6562, 0.6405, 0.625, 0.5, 0.5938, 0.5, 0.5938, 0.6405, 0.625, 0.6405, 0.5938, 0.5, 0.5625, 0.5, 0.5625, 0.6405, 0.5938, 0.6405, 0.5625, 0.5, 0.5312, 0.5, 0.5312, 0.6405, 0.5625, 0.6405, 0.5312, 0.5, 0.5, 0.5, 0.5, 0.6405, 0.5312, 0.6405, 0.5, 0.5, 0.4688, 0.5, 0.4688, 0.6405, 0.5, 0.6405, 0.4688, 0.5, 0.4375, 0.5, 0.4375, 0.6405, 0.4688, 0.6405, 0.4375, 0.5, 0.4062, 0.5, 0.4062, 0.6405, 0.4375, 0.6405, 0.4062, 0.5, 0.375, 0.5, 0.375, 0.6405, 0.4062, 0.6405, 0.375, 0.5, 0.3438, 0.5, 0.3438, 0.6405, 0.375, 0.6405, 0.3438, 0.5, 0.3125, 0.5, 0.3125, 0.6405, 0.3438, 0.6405, 0.3125, 0.5, 0.2812, 0.5, 0.2812, 0.6405, 0.3125, 0.6405, 0.2812, 0.5, 0.25, 0.5, 0.25, 0.6405, 0.2812, 0.6405, 0.25, 0.5, 0.2188, 0.5, 0.2188, 0.6405, 0.25, 0.6405, 0.2188, 0.5, 0.1875, 0.5, 0.1875, 0.6405, 0.2188, 0.6405, 0.1875, 0.5, 0.1562, 0.5, 0.1562, 0.6405, 0.1875, 0.6405, 0.1562, 0.5, 0.125, 0.5, 0.125, 0.6405, 0.1562, 0.6405, 0.125, 0.5, 0.09375, 0.5, 0.09375, 0.6405, 0.125, 0.6405, 0.09375, 0.5, 0.0625, 0.5, 0.0625, 0.6405, 0.09375, 0.6405, 0.0625, 0.5, 0.03125, 0.5, 0.03125, 0.6405, 0.0625, 0.6405, 0.03125, 0.5, 0.0, 0.5, 0.0, 0.6405, 0.03125, 0.6405, 0.875, 0.5, 0.875, 0.5, 0.8438, 0.5, 0.8438, 0.5, 0.25, 0.5, 0.25, 0.5, 0.2188, 0.5, 0.2188, 0.5, 0.5938, 0.5, 0.5938, 0.5, 0.5794, 0.5, 0.5625, 0.5, 0.5625, 0.5, 0.3125, 0.5, 0.3125, 0.5, 0.2812, 0.5, 0.2812, 0.5, 1.0, 0.5, 1.0, 0.5, 0.9688, 0.5, 0.9688, 0.5, 0.03125, 0.5, 0.03125, 0.5, 0.0, 0.5, 0.0, 0.5, 0.7188, 0.5, 0.7188, 0.5, 0.6875, 0.5, 0.6875, 0.5, 0.4375, 0.5, 0.4375, 0.5, 0.4206, 0.5, 0.4062, 0.5, 0.4062, 0.5, 0.1562, 0.5, 0.1562, 0.5, 0.125, 0.5, 0.125, 0.5, 0.8438, 0.5, 0.8438, 0.5, 0.8125, 0.5, 0.8125, 0.5, 0.5625, 0.5, 0.5625, 0.5, 0.5312, 0.5, 0.5312, 0.5, 0.2812, 0.5, 0.2812, 0.5, 0.25, 0.5, 0.25, 0.5, 0.9688, 0.5, 0.9688, 0.5, 0.9375, 0.5, 0.9375, 0.5, 0.6875, 0.5, 0.6875, 0.5, 0.6562, 0.5, 0.6562, 0.5, 0.4062, 0.5, 0.4062, 0.5, 0.375, 0.5, 0.375, 0.5, 0.125, 0.5, 0.125, 0.5, 0.09375, 0.5, 0.09375, 0.5, 0.8125, 0.5, 0.8125, 0.5, 0.7812, 0.5, 0.7812, 0.5, 0.5312, 0.5, 0.5312, 0.5, 0.5, 0.5, 0.5, 0.5, 0.25, 0.5, 0.25, 0.5, 0.2188, 0.5, 0.2188, 0.5, 0.9375, 0.5, 0.9375, 0.5, 0.9062, 0.5, 0.9062, 0.5, 0.6562, 0.5, 0.6562, 0.5, 0.625, 0.5, 0.625, 0.5, 0.375, 0.5, 0.375, 0.5, 0.3438, 0.5, 0.3438, 0.5, 0.09375, 0.5, 0.09375, 0.5, 0.0625, 0.5, 0.0625, 0.5, 0.7812, 0.5, 0.7812, 0.5, 0.75, 0.5, 0.75, 0.5, 0.5, 0.5, 0.5, 0.5, 0.4688, 0.5, 0.4688, 0.5, 0.2188, 0.5, 0.2188, 0.5, 0.1875, 0.5, 0.1875, 0.5, 0.9062, 0.5, 0.9062, 0.5, 0.875, 0.5, 0.875, 0.5, 0.625, 0.5, 0.625, 0.5, 0.5938, 0.5, 0.5938, 0.5, 0.3438, 0.5, 0.3438, 0.5, 0.3125, 0.5, 0.3125, 0.5, 0.0625, 0.5, 0.0625, 0.5, 0.03125, 0.5, 0.03125, 0.5, 0.75, 0.5, 0.75, 0.5, 0.7188, 0.5, 0.7188, 0.5, 0.4688, 0.5, 0.4688, 0.5, 0.4375, 0.5, 0.4375, 0.5, 0.1875, 0.5, 0.1875, 0.5, 0.1562, 0.5, 0.1562, 0.5, 0.6562, 0.5, 0.6562, 0.5, 0.625, 0.5, 0.625, 0.5, 0.2188, 0.5, 0.2188, 0.5, 0.1875, 0.5, 0.1875, 0.5, 0.625, 0.5, 0.625, 0.5, 0.5938, 0.5, 0.5938, 0.5, 0.1875, 0.5, 0.1875, 0.5, 0.1562, 0.5, 0.1562, 0.5, 0.5938, 0.5, 0.5938, 0.5, 0.5794, 0.5, 1.0, 0.5, 1.0, 0.5, 0.9688, 0.5, 0.9688, 0.5, 0.1562, 0.5, 0.1562, 0.5, 0.125, 0.5, 0.125, 0.5, 0.9688, 0.5, 0.9688, 0.5, 0.9375, 0.5, 0.9375, 0.5, 0.125, 0.5, 0.125, 0.5, 0.1192, 0.5, 0.09375, 0.5, 0.09375, 0.5, 0.9375, 0.5, 0.9375, 0.5, 0.9331, 0.5, 0.9062, 0.5, 0.9062, 0.5, 0.09375, 0.5, 0.09375, 0.5, 0.06687, 0.5, 0.0625, 0.5, 0.0625, 0.5, 0.9062, 0.5, 0.9062, 0.5, 0.8808, 0.5, 0.875, 0.5, 0.875, 0.5, 0.0625, 0.5, 0.0625, 0.5, 0.03125, 0.5, 0.03125, 0.5, 0.875, 0.5, 0.875, 0.5, 0.8438, 0.5, 0.8438, 0.5, 0.03125, 0.5, 0.03125, 0.5, 0.0, 0.5, 0.0, 0.5, 0.8438, 0.5, 0.8438, 0.5, 0.8125, 0.5, 0.8125, 0.5, 0.4062, 0.5, 0.4062, 0.5, 0.375, 0.5, 0.375, 0.5, 0.8125, 0.5, 0.8125, 0.5, 0.7812, 0.5, 0.7812, 0.5, 0.375, 0.5, 0.375, 0.5, 0.3438, 0.5, 0.3438, 0.5, 0.7812, 0.5, 0.7812, 0.5, 0.75, 0.5, 0.75, 0.5, 0.3438, 0.5, 0.3438, 0.5, 0.3125, 0.5, 0.3125, 0.5, 0.75, 0.5, 0.75, 0.5, 0.7188, 0.5, 0.7188, 0.5, 0.3125, 0.5, 0.3125, 0.5, 0.2812, 0.5, 0.2812, 0.5, 0.7188, 0.5, 0.7188, 0.5, 0.6875, 0.5, 0.6875, 0.5, 0.2812, 0.5, 0.2812, 0.5, 0.25, 0.5, 0.25, 0.5, 0.6875, 0.5, 0.6875, 0.5, 0.6562, 0.5, 0.6562, 0.5, 0.625, 0.91, 0.625, 1.0, 0.4032, 1.0, 0.273, 0.768, 0.875, 0.5, 0.625, 0.5, 0.625, 0.5, 0.875, 0.5, 0.273, 0.768, 0.2816, 0.7667, 0.285, 0.7683, 0.3101, 0.7795, 0.3407, 0.7931, 0.3749, 0.8078, 0.4113, 0.8227, 0.4482, 0.8371, 0.4839, 0.8501, 0.517, 0.8609, 0.546, 0.869, 0.5695, 0.8739, 0.5776, 0.8746, 0.5815, 0.8729, 0.5857, 0.8689, 0.5872, 0.864, 0.5863, 0.8582, 0.583, 0.8516, 0.5798, 0.8475, 0.5729, 0.8431, 0.5528, 0.8329, 0.5286, 0.8227, 0.501, 0.8127, 0.471, 0.8031, 0.4394, 0.7939, 0.4073, 0.7854, 0.3757, 0.7775, 0.3456, 0.7702, 0.3175, 0.7631, 0.3129, 0.7619, 0.3215, 0.7606, 0.625, 0.8439, 0.625, 0.91, 0.625, 0.5, 0.625, 0.5, 0.625, 0.25, 0.875, 0.5, 0.625, 0.5, 0.875, 0.5, 0.875, 0.5, 0.625, 0.5, 0.625, 0.75, 0.625, 0.5, 0.625, 0.5, 0.625, 0.75, 0.625, 0.25, 0.625, 0.0, 0.625, 0.0, 0.625, 0.25, 0.625, 0.5, 0.625, 0.25, 0.875, 0.5, 0.625, 0.5, 0.625, 1.0, 0.625, 0.91, 0.625, 0.8439, 0.625, 0.75, 0.625, 0.75, 0.625, 1.0, 0.625, 0.75, 0.625, 0.75, 0.625, 0.75, 0.625, 0.75, 0.625, 0.0, 0.625, 0.0, 0.625, 0.0, 0.625, 0.0, 0.625, 0.0, 0.625, 0.0, 0.625, 0.75, 0.625, 0.75, 0.6552, 0.487, 0.6524, 0.4844, 0.6501, 0.4787, 0.648, 0.4698, 0.6464, 0.4581, 0.6451, 0.444, 0.6442, 0.4281, 0.6438, 0.4111, 0.644, 0.394, 0.6448, 0.3774, 0.6462, 0.3623, 0.6482, 0.3494, 0.6509, 0.3392, 0.6542, 0.3324, 0.6581, 0.3294, 0.6624, 0.3304, 0.6671, 0.3353, 0.3215, 0.7606, 0.4032, 0.75, 0.625, 0.75, 0.625, 0.8439, 0.4541, 0.25, 0.625, 0.25, 0.625, 0.5, 0.4541, 0.5, 0.3501, 0.7374, 0.375, 0.7155, 0.375, 0.7346, 0.3066, 0.7383, 0.3066, 0.7383, 0.375, 0.7346, 0.3876, 0.75, 0.3002, 0.7547, 0.3002, 0.7547, 0.3876, 0.75, 0.4032, 0.75, 0.3215, 0.7606, 0.369, 0.831, 0.3501, 0.7374, 0.3066, 0.7383, 0.3714, 0.8693, 0.3714, 0.8693, 0.3066, 0.7383, 0.2829, 0.75, 0.3112, 0.795, 0.313, 0.7958, 0.3238, 0.8048, 0.3324, 0.8166, 0.3395, 0.8313, 0.346, 0.8489, 0.3468, 0.8517, 0.375, 0.8967, 0.2483, 0.7581, 0.2642, 0.757, 0.271, 0.7612, 0.2816, 0.7667, 0.273, 0.768, 0.375, 0.8966, 0.369, 0.831, 0.3714, 0.8693, 0.375, 0.9538, 0.375, 0.9538, 0.3714, 0.8693, 0.375, 0.8967, 0.375, 1.0, 0.3876, 1.0, 0.2483, 0.7581, 0.273, 0.768, 0.4032, 1.0, 0.375, 0.5147, 0.375, 0.2942, 0.3793, 0.2716, 0.3783, 0.5069, 0.3783, 0.5069, 0.3793, 0.2716, 0.4145, 0.252, 0.4135, 0.5004, 0.4135, 0.5004, 0.4145, 0.252, 0.4541, 0.25, 0.4541, 0.5, 0.3129, 0.7619, 0.2976, 0.7585, 0.2842, 0.7558, 0.3002, 0.7547, 0.3215, 0.7606, 0.4062, 0.5, 0.4062, 0.5, 0.4206, 0.5, 0.6671, 0.3353, 0.6721, 0.3438, 0.677, 0.3554, 0.6815, 0.369, 0.6851, 0.3836, 0.6876, 0.3982, 0.6886, 0.4121, 0.6881, 0.4248, 0.6862, 0.4362, 0.6831, 0.4464, 0.6792, 0.4558, 0.6749, 0.4643, 0.6704, 0.472, 0.6661, 0.4786, 0.662, 0.4836, 0.6584, 0.4866, 0.6552, 0.487, 0.625, 0.75, 0.625, 0.5, 0.875, 0.5, 0.625, 0.0, 1.0, 0.5, 0.9688, 0.5, 0.9688, 0.6405, 1.0, 0.6405, 0.9688, 0.5, 0.9375, 0.5, 0.9375, 0.6405, 0.9688, 0.6405, 0.9375, 0.5, 0.9062, 0.5, 0.9062, 0.6405, 0.9375, 0.6405, 0.9062, 0.5, 0.875, 0.5, 0.875, 0.6405, 0.9062, 0.6405, 0.875, 0.5, 0.8438, 0.5, 0.8438, 0.6405, 0.875, 0.6405, 0.8438, 0.5, 0.8125, 0.5, 0.8125, 0.6405, 0.8438, 0.6405, 0.8125, 0.5, 0.7812, 0.5, 0.7812, 0.6405, 0.8125, 0.6405, 0.7812, 0.5, 0.75, 0.5, 0.75, 0.6405, 0.7812, 0.6405, 0.75, 0.5, 0.7188, 0.5, 0.7188, 0.6405, 0.75, 0.6405, 0.7188, 0.5, 0.6875, 0.5, 0.6875, 0.6405, 0.7188, 0.6405, 0.6875, 0.5, 0.6562, 0.5, 0.6562, 0.6405, 0.6875, 0.6405, 0.6562, 0.5, 0.625, 0.5, 0.625, 0.6405, 0.6562, 0.6405, 0.625, 0.5, 0.5938, 0.5, 0.5938, 0.6405, 0.625, 0.6405, 0.5938, 0.5, 0.5625, 0.5, 0.5625, 0.6405, 0.5938, 0.6405, 0.5625, 0.5, 0.5312, 0.5, 0.5312, 0.6405, 0.5625, 0.6405, 0.5312, 0.5, 0.5, 0.5, 0.5, 0.6405, 0.5312, 0.6405, 0.5, 0.5, 0.4688, 0.5, 0.4688, 0.6405, 0.5, 0.6405, 0.4688, 0.5, 0.4375, 0.5, 0.4375, 0.6405, 0.4688, 0.6405, 0.4375, 0.5, 0.4062, 0.5, 0.4062, 0.6405, 0.4375, 0.6405, 0.4062, 0.5, 0.375, 0.5, 0.375, 0.6405, 0.4062, 0.6405, 0.375, 0.5, 0.3438, 0.5, 0.3438, 0.6405, 0.375, 0.6405, 0.3438, 0.5, 0.3125, 0.5, 0.3125, 0.6405, 0.3438, 0.6405, 0.3125, 0.5, 0.2812, 0.5, 0.2812, 0.6405, 0.3125, 0.6405, 0.2812, 0.5, 0.25, 0.5, 0.25, 0.6405, 0.2812, 0.6405, 0.25, 0.5, 0.2188, 0.5, 0.2188, 0.6405, 0.25, 0.6405, 0.2188, 0.5, 0.1875, 0.5, 0.1875, 0.6405, 0.2188, 0.6405, 0.1875, 0.5, 0.1562, 0.5, 0.1562, 0.6405, 0.1875, 0.6405, 0.1562, 0.5, 0.125, 0.5, 0.125, 0.6405, 0.1562, 0.6405, 0.125, 0.5, 0.09375, 0.5, 0.09375, 0.6405, 0.125, 0.6405, 0.09375, 0.5, 0.0625, 0.5, 0.0625, 0.6405, 0.09375, 0.6405, 0.0625, 0.5, 0.03125, 0.5, 0.03125, 0.6405, 0.0625, 0.6405, 0.03125, 0.5, 0.0, 0.5, 0.0, 0.6405, 0.03125, 0.6405, 0.875, 0.5, 0.875, 0.5, 0.8438, 0.5, 0.8438, 0.5, 0.25, 0.5, 0.25, 0.5, 0.2188, 0.5, 0.2188, 0.5, 0.5938, 0.5, 0.5938, 0.5, 0.5794, 0.5, 0.5625, 0.5, 0.5625, 0.5, 0.3125, 0.5, 0.3125, 0.5, 0.2812, 0.5, 0.2812, 0.5, 1.0, 0.5, 1.0, 0.5, 0.9688, 0.5, 0.9688, 0.5, 0.03125, 0.5, 0.03125, 0.5, 0.0, 0.5, 0.0, 0.5, 0.7188, 0.5, 0.7188, 0.5, 0.6875, 0.5, 0.6875, 0.5, 0.4375, 0.5, 0.4375, 0.5, 0.4206, 0.5, 0.4062, 0.5, 0.4062, 0.5, 0.1562, 0.5, 0.1562, 0.5, 0.125, 0.5, 0.125, 0.5, 0.8438, 0.5, 0.8438, 0.5, 0.8125, 0.5, 0.8125, 0.5, 0.5625, 0.5, 0.5625, 0.5, 0.5312, 0.5, 0.5312, 0.5, 0.2812, 0.5, 0.2812, 0.5, 0.25, 0.5, 0.25, 0.5, 0.9688, 0.5, 0.9688, 0.5, 0.9375, 0.5, 0.9375, 0.5, 0.6875, 0.5, 0.6875, 0.5, 0.6562, 0.5, 0.6562, 0.5, 0.4062, 0.5, 0.4062, 0.5, 0.375, 0.5, 0.375, 0.5, 0.125, 0.5, 0.125, 0.5, 0.09375, 0.5, 0.09375, 0.5, 0.8125, 0.5, 0.8125, 0.5, 0.7812, 0.5, 0.7812, 0.5, 0.5312, 0.5, 0.5312, 0.5, 0.5, 0.5, 0.5, 0.5, 0.25, 0.5, 0.25, 0.5, 0.2188, 0.5, 0.2188, 0.5, 0.9375, 0.5, 0.9375, 0.5, 0.9062, 0.5, 0.9062, 0.5, 0.6562, 0.5, 0.6562, 0.5, 0.625, 0.5, 0.625, 0.5, 0.375, 0.5, 0.375, 0.5, 0.3438, 0.5, 0.3438, 0.5, 0.09375, 0.5, 0.09375, 0.5, 0.0625, 0.5, 0.0625, 0.5, 0.7812, 0.5, 0.7812, 0.5, 0.75, 0.5, 0.75, 0.5, 0.5, 0.5, 0.5, 0.5, 0.4688, 0.5, 0.4688, 0.5, 0.2188, 0.5, 0.2188, 0.5, 0.1875, 0.5, 0.1875, 0.5, 0.9062, 0.5, 0.9062, 0.5, 0.875, 0.5, 0.875, 0.5, 0.625, 0.5, 0.625, 0.5, 0.5938, 0.5, 0.5938, 0.5, 0.3438, 0.5, 0.3438, 0.5, 0.3125, 0.5, 0.3125, 0.5, 0.0625, 0.5, 0.0625, 0.5, 0.03125, 0.5, 0.03125, 0.5, 0.75, 0.5, 0.75, 0.5, 0.7188, 0.5, 0.7188, 0.5, 0.4688, 0.5, 0.4688, 0.5, 0.4375, 0.5, 0.4375, 0.5, 0.1875, 0.5, 0.1875, 0.5, 0.1562, 0.5, 0.1562, 0.5, 0.6562, 0.5, 0.6562, 0.5, 0.625, 0.5, 0.625, 0.5, 0.2188, 0.5, 0.2188, 0.5, 0.1875, 0.5, 0.1875, 0.5, 0.625, 0.5, 0.625, 0.5, 0.5938, 0.5, 0.5938, 0.5, 0.1875, 0.5, 0.1875, 0.5, 0.1562, 0.5, 0.1562, 0.5, 0.5938, 0.5, 0.5938, 0.5, 0.5794, 0.5, 1.0, 0.5, 1.0, 0.5, 0.9688, 0.5, 0.9688, 0.5, 0.1562, 0.5, 0.1562, 0.5, 0.125, 0.5, 0.125, 0.5, 0.9688, 0.5, 0.9688, 0.5, 0.9375, 0.5, 0.9375, 0.5, 0.125, 0.5, 0.125, 0.5, 0.1192, 0.5, 0.09375, 0.5, 0.09375, 0.5, 0.9375, 0.5, 0.9375, 0.5, 0.9331, 0.5, 0.9062, 0.5, 0.9062, 0.5, 0.09375, 0.5, 0.09375, 0.5, 0.06687, 0.5, 0.0625, 0.5, 0.0625, 0.5, 0.9062, 0.5, 0.9062, 0.5, 0.8808, 0.5, 0.875, 0.5, 0.875, 0.5, 0.0625, 0.5, 0.0625, 0.5, 0.03125, 0.5, 0.03125, 0.5, 0.875, 0.5, 0.875, 0.5, 0.8438, 0.5, 0.8438, 0.5, 0.03125, 0.5, 0.03125, 0.5, 0.0, 0.5, 0.0, 0.5, 0.8438, 0.5, 0.8438, 0.5, 0.8125, 0.5, 0.8125, 0.5, 0.4062, 0.5, 0.4062, 0.5, 0.375, 0.5, 0.375, 0.5, 0.8125, 0.5, 0.8125, 0.5, 0.7812, 0.5, 0.7812, 0.5, 0.375, 0.5, 0.375, 0.5, 0.3438, 0.5, 0.3438, 0.5, 0.7812, 0.5, 0.7812, 0.5, 0.75, 0.5, 0.75, 0.5, 0.3438, 0.5, 0.3438, 0.5, 0.3125, 0.5, 0.3125, 0.5, 0.75, 0.5, 0.75, 0.5, 0.7188, 0.5, 0.7188, 0.5, 0.3125, 0.5, 0.3125, 0.5, 0.2812, 0.5, 0.2812, 0.5, 0.7188, 0.5, 0.7188, 0.5, 0.6875, 0.5, 0.6875, 0.5, 0.2812, 0.5, 0.2812, 0.5, 0.25, 0.5, 0.25, 0.5, 0.6875, 0.5, 0.6875, 0.5, 0.6562, 0.5, 0.6562, 0.5, 0.625, 0.75, 0.625, 0.5, 0.625, 0.5, 0.625, 0.75, 0.625, 0.91, 0.625, 1.0, 0.4032, 1.0, 0.273, 0.768, 0.875, 0.5, 0.625, 0.5, 0.625, 0.5, 0.875, 0.5, 0.625, 0.75, 0.4862, 0.75, 0.375, 0.7155, 0.375, 0.5147, 0.3783, 0.5069, 0.4135, 0.5004, 0.4541, 0.5, 0.625, 0.5, 0.625, 0.5, 0.625, 0.5, 0.273, 0.768, 0.2816, 0.7667, 0.285, 0.7683, 0.3101, 0.7795, 0.3407, 0.7931, 0.3749, 0.8078, 0.4113, 0.8227, 0.4482, 0.8371, 0.4839, 0.8501, 0.517, 0.8609, 0.546, 0.869, 0.5695, 0.8739, 0.5776, 0.8746, 0.5815, 0.8729, 0.5857, 0.8689, 0.5872, 0.864, 0.5863, 0.8582, 0.583, 0.8516, 0.5798, 0.8475, 0.5729, 0.8431, 0.5528, 0.8329, 0.5286, 0.8227, 0.501, 0.8127, 0.471, 0.8031, 0.4394, 0.7939, 0.4073, 0.7854, 0.3757, 0.7775, 0.3456, 0.7702, 0.3175, 0.7631, 0.3129, 0.7619, 0.3215, 0.7606, 0.625, 0.8439, 0.625, 0.91, 0.625, 0.5, 0.625, 0.5, 0.625, 0.25, 0.875, 0.5, 0.625, 0.5, 0.875, 0.5, 0.875, 0.5, 0.625, 0.5, 0.625, 0.75, 0.625, 0.5, 0.625, 0.5, 0.625, 0.75, 0.625, 0.25, 0.625, 0.0, 0.625, 0.0, 0.625, 0.25, 0.625, 0.5, 0.625, 0.25, 0.875, 0.5, 0.625, 0.5, 0.625, 1.0, 0.625, 0.91, 0.625, 0.8439, 0.625, 0.75, 0.625, 0.75, 0.625, 1.0, 0.625, 0.75, 0.625, 0.75, 0.625, 0.75, 0.625, 0.75, 0.625, 0.0, 0.625, 0.0, 0.625, 0.0, 0.625, 0.0, 0.625, 0.0, 0.625, 0.0, 0.625, 0.75, 0.625, 0.75, 0.6552, 0.487, 0.6524, 0.4844, 0.6501, 0.4787, 0.648, 0.4698, 0.6464, 0.4581, 0.6451, 0.444, 0.6442, 0.4281, 0.6438, 0.4111, 0.644, 0.394, 0.6448, 0.3774, 0.6462, 0.3623, 0.6482, 0.3494, 0.6509, 0.3392, 0.6542, 0.3324, 0.6581, 0.3294, 0.6624, 0.3304, 0.6671, 0.3353, 0.3215, 0.7606, 0.4032, 0.75, 0.625, 0.75, 0.625, 0.8439, 0.4541, 0.25, 0.625, 0.25, 0.625, 0.5, 0.4541, 0.5, 0.4032, 0.75, 0.4862, 0.75, 0.625, 0.75, 0.625, 0.75, 0.625, 0.75, 0.4032, 0.75, 0.3876, 0.75, 0.4862, 0.75, 0.3876, 0.75, 0.3726, 0.7494, 0.4862, 0.75, 0.3726, 0.7494, 0.3603, 0.7464, 0.4862, 0.75, 0.3501, 0.7374, 0.375, 0.7155, 0.375, 0.7346, 0.3066, 0.7383, 0.3066, 0.7383, 0.375, 0.7346, 0.3876, 0.75, 0.3002, 0.7547, 0.3002, 0.7547, 0.3876, 0.75, 0.4032, 0.75, 0.3215, 0.7606, 0.369, 0.831, 0.3501, 0.7374, 0.3066, 0.7383, 0.3714, 0.8693, 0.3714, 0.8693, 0.3066, 0.7383, 0.2829, 0.75, 0.3112, 0.795, 0.313, 0.7958, 0.3238, 0.8048, 0.3324, 0.8166, 0.3395, 0.8313, 0.346, 0.8489, 0.3468, 0.8517, 0.375, 0.8967, 0.2483, 0.7581, 0.2642, 0.757, 0.271, 0.7612, 0.2816, 0.7667, 0.273, 0.768, 0.375, 0.8966, 0.369, 0.831, 0.3714, 0.8693, 0.375, 0.9538, 0.375, 0.9538, 0.3714, 0.8693, 0.375, 0.8967, 0.375, 1.0, 0.3876, 1.0, 0.2483, 0.7581, 0.273, 0.768, 0.4032, 1.0, 0.375, 0.5147, 0.375, 0.2942, 0.3793, 0.2716, 0.3783, 0.5069, 0.3783, 0.5069, 0.3793, 0.2716, 0.4145, 0.252, 0.4135, 0.5004, 0.4135, 0.5004, 0.4145, 0.252, 0.4541, 0.25, 0.4541, 0.5, 0.3129, 0.7619, 0.2976, 0.7585, 0.2842, 0.7558, 0.3002, 0.7547, 0.3215, 0.7606, 0.4062, 0.5, 0.4062, 0.5, 0.4206, 0.5, 0.6671, 0.3353, 0.6721, 0.3438, 0.677, 0.3554, 0.6815, 0.369, 0.6851, 0.3836, 0.6876, 0.3982, 0.6886, 0.4121, 0.6881, 0.4248, 0.6862, 0.4362, 0.6831, 0.4464, 0.6792, 0.4558, 0.6749, 0.4643, 0.6704, 0.472, 0.6661, 0.4786, 0.662, 0.4836, 0.6584, 0.4866, 0.6552, 0.487, 0.625, 0.75, 0.625, 0.5, 0.875, 0.5, 0.625, 0.0, 0.0, 0.0, 0.0, 0.0, 0.0, 0.0, 0.0, 0.0, 0.0, 0.0, 0.0, 0.0, 0.0, 0.0, 0.0, 0.0, 0.0, 0.0, 0.0, 0.0, 0.0, 0.0, 0.0, 0.0, 0.0, 0.0, 0.0, 0.0, 0.0, 0.0, 0.0, 0.0, 0.0, 0.0, 0.0, 0.0, 0.0, 0.0, 0.0, 0.0, 0.0, 0.0, 0.0, 0.0, 0.0, 0.0, 0.0, 0.0, 0.0, 0.0, 0.0, 0.0, 0.0, 0.0, 0.0, 0.0, 0.0, 0.0, 0.0, 0.0, 0.0, 0.0, 0.0, 0.0, 0.0, 0.0, 0.0, 0.0, 0.0, 0.0, 0.0, 0.0, 0.0, 0.0, 0.0, 0.0, 0.0, 0.0, 0.0, 0.0, 0.0, 0.0, 0.0, 0.0, 0.0, 0.0, 0.0, 0.0, 0.0, 0.0, 0.0, 0.0, 0.0, 0.0, 0.0, 0.0, 0.625, 0.5, 0.0, 0.0, 0.625, 0.0, 0.875, 0.5, 0.0, 0.0, 0.625, 0.5, 0.875, 0.5, 0.0, 0.0, 0.875, 0.5, 0.875, 0.5, 0.625, 0.25, 0.4541, 0.25, 0.4145, 0.252, 0.3793, 0.2716, 0.375, 0.2942, 0.375, 0.8966, 0.375, 0.9538, 0.3876, 1.0, 0.4032, 1.0, 0.625, 0.0, 0.625, 0.0, 0.875, 0.5, 0.375, 0.5147, 0.375, 0.7155, 0.3501, 0.7374, 0.369, 0.831, 0.375, 0.8966, 0.375, 0.2942, 0.375, 0.5147, 0.375, 0.7155, 0.3501, 0.7374, 0.369, 0.831, 0.375, 0.8966, 0.375, 0.2942])
me_cube_000.materials.append(mat_material_001)
me_cube_000.use_remesh_fix_poles = True
me_cube_000.use_remesh_preserve_attributes = False
me_cube_000.use_mirror_vertex_groups = False
me_cube_000.update()

# ---- objects
ob_light = bpy.data.objects.new('Light', light_light)
ob_camera = bpy.data.objects.new('Camera', cam_camera)
ob_cylinder = bpy.data.objects.new('Cylinder', me_cylinder)
ob_cylinder_001 = bpy.data.objects.new('Cylinder.001', me_cylinder_001)
ob_x = bpy.data.objects.new('кронштейн-для-лестницы', me_cube_002)
ob_cylinder_002 = bpy.data.objects.new('Cylinder.002', me_cylinder_002)
ob_cylinder_003 = bpy.data.objects.new('Cylinder.003', me_cylinder_003)
ob_cylinder_004 = bpy.data.objects.new('Cylinder.004', me_cylinder_004)
ob_001 = bpy.data.objects.new('кронштейн.001', me_cube_000)

# ---- transforms, parenting, visibility, modifiers, constraints
ob_light.location = (4.076, 1.005, 5.904)
ob_light.rotation_euler = (0.6503, 0.05522, 1.866)
ob_light.lock_rotations_4d = False
ob_light.empty_display_type = 'ARROWS'
ob_light.color = (0.0, 0.0, 0.0, 0.0)
ob_light.lineart.crease_threshold = 0.0
ob_camera.location = (7.359, -6.926, 4.958)
ob_camera.rotation_euler = (1.109, 0.0, 0.8149)
ob_camera.lock_rotations_4d = False
ob_camera.empty_display_type = 'ARROWS'
ob_camera.color = (0.0, 0.0, 0.0, 0.0)
ob_camera.display_type = 'WIRE'
ob_camera.lineart.crease_threshold = 0.0
ob_cylinder.location = (0.0, -6.095, 20.88)
ob_cylinder.scale = (1.0, 1.0, 10.0)
ob_cylinder.lineart.crease_threshold = 0.0
ob_cylinder_001.location = (0.0, 0.0, -0.1484)
ob_cylinder_001.rotation_euler = (1.571, 0.0, 0.0)
ob_cylinder_001.lineart.crease_threshold = 0.0
ob_x.location = (0.0, 0.0, 0.0)
ob_x.scale = (1.0, 0.5, 1.0)
ob_x.lineart.crease_threshold = 0.0
_m = ob_x.modifiers.new('Boolean', 'BOOLEAN')
_m.object = ob_cylinder_002
_m.double_threshold = 0.001
_m.solver = 'FAST'
_m = ob_x.modifiers.new('Boolean.001', 'BOOLEAN')
_m.object = ob_cylinder_003
_m.solver = 'FAST'
_m = ob_x.modifiers.new('Boolean.002', 'BOOLEAN')
_m.object = ob_cylinder_004
_m.solver = 'FAST'
ob_cylinder_002.location = (52.5, 0.0, 0.01)
ob_cylinder_002.rotation_euler = (1.571, 0.0, 0.0)
ob_cylinder_002.scale = (12.5, 12.5, 2.5)
ob_cylinder_002.lineart.crease_threshold = 0.0
ob_cylinder_003.location = (0.04001, 0.1, -8.736)
ob_cylinder_003.rotation_euler = (0.0, -1.571, 0.0)
ob_cylinder_003.scale = (1.0, 1.0, 10.0)
ob_cylinder_003.lineart.crease_threshold = 0.0
ob_cylinder_004.location = (7.629e-06, 0.0, -50.95)
ob_cylinder_004.rotation_euler = (0.0, -1.571, 0.0)
ob_cylinder_004.scale = (1.0, 1.0, 10.0)
ob_cylinder_004.lineart.crease_threshold = 0.0
ob_001.location = (-60.0, 0.0, 0.0)
ob_001.lineart.crease_threshold = 0.0

# ---- collection membership
col_collection.objects.link(ob_light)
col_collection.objects.link(ob_camera)
col_collection.objects.link(ob_cylinder)
col_collection.objects.link(ob_cylinder_001)
col_collection.objects.link(ob_x)
col_collection.objects.link(ob_cylinder_002)
col_collection.objects.link(ob_cylinder_003)
col_collection.objects.link(ob_cylinder_004)
col_collection.objects.link(ob_001)

# ---- scene / render settings (as saved in the file)
scene.camera = ob_camera
scene.frame_start = 1; scene.frame_end = 250; scene.frame_set(1)
scene.render.engine = 'BLENDER_EEVEE_NEXT'
scene.cycles.use_denoising = False
scene.cycles.samples = 128
scene.cycles.sampling_pattern = 'TABULATED_SOBOL'
scene.cycles.use_adaptive_sampling = False
scene.cycles.use_light_tree = False
scene.view_settings.view_transform = 'Filmic'
bpy.context.view_layer.update()
